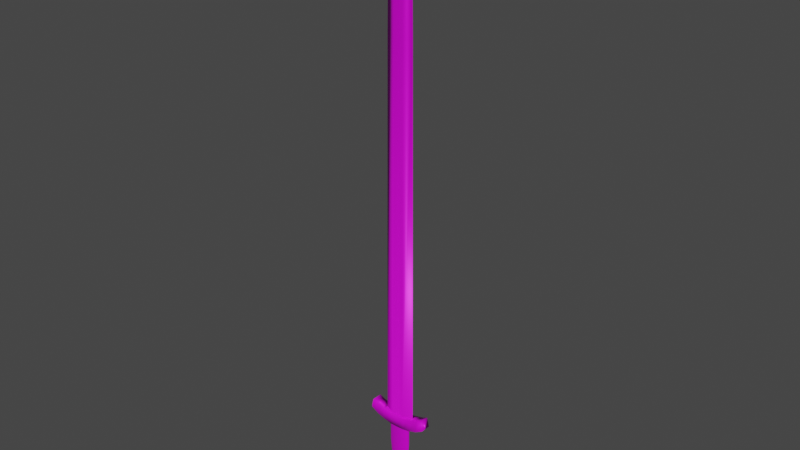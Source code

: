 # Source: weapon_sword_short_anglosaxon.blend  (saved by Blender 2.82.7; exported with 4.5.12 LTS)
import bpy
from mathutils import Matrix  # noqa: F401  (used for matrix-valued properties, if any)

bpy.ops.wm.read_factory_settings(use_empty=True)
scene = bpy.context.scene
scene.name = 'Scene'

# ---- collections
col_collection = bpy.data.collections.new('Collection'); scene.collection.children.link(col_collection)

# ---- images (referenced by path relative to the original .blend; pixels are not part of the script)
import os
ASSET_DIR = os.environ.get("B2B_ASSET_DIR", "")  # directory of the original .blend (textures are referenced by path, not embedded)
HERE = os.path.dirname(os.path.abspath(__file__))  # packed textures are extracted next to this script under _unpacked/

def load_image(name, relpath, width, height, colorspace="sRGB"):
    """Load a texture the original file referenced (path relative to the .blend, or extracted next to this script)."""
    p = next((c for c in (os.path.join(HERE, relpath), os.path.join(ASSET_DIR, relpath)) if relpath and os.path.exists(c)), "")
    if p:
        img = bpy.data.images.load(p, check_existing=True)
        img.name = name
    else:  # same state as the original file: an image datablock whose file is absent (Cycles renders it pink)
        img = bpy.data.images.new(name, width, height)
        img.source = "FILE"
        img.filepath = "//" + (relpath or name)
    img.colorspace_settings.name = colorspace
    return img
img_sword_short_anglosaxon_texture = load_image('sword_short_anglosaxon_texture', 'sword_short_anglosaxon_texture.png', 1024, 1024, 'sRGB')
img_sword_short_anglosaxon_metallic = load_image('sword_short_anglosaxon_metallic', 'sword_short_anglosaxon_metallic.png', 1024, 1024, 'Non-Color')

# ---- materials (node trees are filled in below, after node groups)
mat_material_001 = bpy.data.materials.new('Material.001')
mat_material_001.use_transparent_shadow = False

# ---- material node trees
mat_material_001.use_nodes = True; mat_material_001.node_tree.nodes.clear()
_N = mat_material_001.node_tree.nodes; _L = mat_material_001.node_tree.links
n0 = _N.new('ShaderNodeOutputMaterial'); n0.name = 'Material Output'; n0.location = (300, 300)
n1 = _N.new('ShaderNodeBsdfPrincipled'); n1.name = 'Principled BSDF'; n1.location = (10, 300)
n1.distribution = 'GGX'
n1.subsurface_method = 'BURLEY'
n1.inputs[3].default_value = 1.45
n1.inputs[27].default_value = (0.0, 0.0, 0.0, 1.0)
n1.inputs[28].default_value = 1.0
n2 = _N.new('ShaderNodeTexImage'); n2.name = 'Image Texture'; n2.location = (-280, 270)
n2.image = img_sword_short_anglosaxon_texture
n3 = _N.new('ShaderNodeTexImage'); n3.name = 'Image Texture.001'; n3.location = (-280, 150)
n3.image = img_sword_short_anglosaxon_metallic
_L.new(n1.outputs[0], n0.inputs[0])
_L.new(n2.outputs[0], n1.inputs[0])
_L.new(n3.outputs[0], n1.inputs[1])
n0.is_active_output = True

# ---- world
world_world = bpy.data.worlds.new('World'); scene.world = world_world
world_world.use_nodes = True; world_world.node_tree.nodes.clear()
_N = world_world.node_tree.nodes; _L = world_world.node_tree.links
n0 = _N.new('ShaderNodeOutputWorld'); n0.name = 'World Output'; n0.location = (300, 300)
n1 = _N.new('ShaderNodeBackground'); n1.name = 'Background'; n1.location = (10, 300)
n1.inputs[0].default_value = (0.05088, 0.05088, 0.05088, 1.0)
_L.new(n1.outputs[0], n0.inputs[0])
n0.is_active_output = True
world_world.color = (0.05088, 0.05088, 0.05088)
world_world.use_sun_shadow = False
world_world.sun_shadow_jitter_overblur = 0.0

# ---- meshes
me_cube_006 = bpy.data.meshes.new('Cube.006')
me_cube_006.from_pydata([(0.2568, -0.7631, 107.2), (0.2431, -0.7224, 120.4), (0.1509, -0.4888, 136.3), (0.1049, -0.3118, 138.2), (0.2364, -0.7026, 121.9), (0.1837, -0.5957, 129.1), (-9.523e-06, -0.5957, 129.1), (-7.904e-06, -0.5374, 107.2), (-0.2568, -0.7631, 107.2), (-8.878e-06, -0.5088, 120.4), (-0.2431, -0.7224, 120.4), (-0.151, -0.4888, 136.3), (-0.1049, -0.3118, 138.2), (-8.993e-06, -0.7026, 121.9), (-0.2364, -0.7026, 121.9), (-1.005e-05, -0.4888, 136.3), (-1.02e-05, -0.3118, 138.2), (-0.1837, -0.5957, 129.1), (0.3147, 0.0, 138.2), (0.4529, 0.0, 136.3), (0.7293, 0.0, 120.4), (0.7703, 0.0, 107.2), (0.2568, 0.7631, 107.2), (0.2431, 0.7224, 120.4), (0.1509, 0.4888, 136.3), (0.1049, 0.3118, 138.2), (0.7143, 0.0, 121.9), (0.2364, 0.7026, 121.9), (0.6332, 0.0, 129.1), (0.1837, 0.5957, 129.1), (-9.523e-06, 0.5957, 129.1), (-1.029e-05, 0.0, 139.5), (-0.3148, 0.0, 138.2), (-0.4529, 0.0, 136.3), (-0.7293, 0.0, 120.4), (-0.7703, 0.0, 107.2), (-7.904e-06, 0.5374, 107.2), (-0.2568, 0.7631, 107.2), (-8.878e-06, 0.5088, 120.4), (-0.2431, 0.7224, 120.4), (-0.151, 0.4888, 136.3), (-0.1049, 0.3118, 138.2), (-0.7143, 0.0, 121.9), (-8.993e-06, 0.7026, 121.9), (-0.2364, 0.7026, 121.9), (-1.005e-05, 0.4888, 136.3), (-1.02e-05, 0.3118, 138.2), (-0.6333, 0.0, 129.1), (-0.1837, 0.5957, 129.1), (1.694, -1.462, 12.79), (1.694, 1.462, 12.79), (1.81, -1.462, 10.42), (1.35, -1.462, 12.13), (0.9034, -1.462, 11.61), (1.35, 1.462, 12.13), (1.355, -1.462, 9.234), (0.9034, -1.462, 8.579), (1.355, 1.462, 9.234), (1.81, 1.462, 10.42), (0.9034, 1.462, 8.579), (0.4517, 1.462, 8.179), (0.9034, 1.462, 11.61), (0.4517, 1.462, 11.21), (-8.199e-07, 1.462, 11.12), (0.4517, -1.462, 11.21), (-8.199e-07, -1.462, 11.12), (0.4517, -1.462, 8.179), (-5.961e-07, -1.462, 8.082), (-5.961e-07, 1.462, 8.082), (-0.4517, -1.462, 8.179), (-0.9034, -1.462, 8.579), (-0.4517, 1.462, 8.179), (-0.4517, -1.462, 11.21), (-0.9034, -1.462, 11.61), (-0.4517, 1.462, 11.21), (-0.9034, 1.462, 11.61), (-1.35, 1.462, 12.13), (-0.9034, 1.462, 8.579), (-1.355, 1.462, 9.234), (-1.81, 1.462, 10.42), (-1.355, -1.462, 9.234), (-1.81, -1.462, 10.42), (-1.35, -1.462, 12.13), (-1.694, -1.462, 12.79), (-1.694, 1.462, 12.79), (9.109e-07, -0.4816, -12.41), (-0.08193, 0.4632, -12.42), (-0.9008, -0.5, -11.16), (-0.9008, 0.5, -11.16), (-0.2512, 0.9379, -10.65), (-0.4923, 0.8316, -10.79), (-0.7327, 0.6667, -11.02), (-0.7327, -0.6667, -11.02), (-0.4923, -0.8316, -10.79), (-0.2512, -0.9379, -10.65), (0.9008, -0.5, -11.16), (0.9008, 0.5, -11.16), (7.688e-07, 0.9516, -10.61), (0.2512, 0.9379, -10.65), (0.4923, 0.8316, -10.79), (0.7327, 0.6667, -11.02), (0.7327, -0.6667, -11.02), (0.4923, -0.8316, -10.79), (0.2512, -0.9379, -10.65), (7.735e-07, -0.9516, -10.61), (-1.008, -0.5592, -10.29), (-1.008, 0.5592, -10.29), (-1.035, -0.5592, -9.674), (-0.8269, -0.9797, -10.13), (-0.5617, -1.096, -9.868), (-0.8269, 0.9797, -10.13), (-0.8367, -0.7456, -9.214), (-0.5591, -0.7456, -8.887), (-0.8367, 0.7456, -9.214), (-1.035, 0.5592, -9.674), (-0.5591, 0.7456, -8.887), (-0.2796, 0.7456, -8.698), (-0.5617, 1.096, -9.868), (-0.2838, 1.096, -9.685), (7.188e-07, 1.096, -9.628), (-0.2838, -1.096, -9.685), (7.186e-07, -1.096, -9.628), (-0.2796, -0.7456, -8.698), (0.2796, -0.7456, -8.698), (0.5591, -0.7456, -8.887), (0.2796, 0.7456, -8.698), (0.2838, -1.096, -9.685), (0.5617, -1.096, -9.868), (0.2838, 1.096, -9.685), (0.5617, 1.096, -9.868), (0.8269, 0.9797, -10.13), (0.5591, 0.7456, -8.887), (0.8367, 0.7456, -9.214), (1.035, 0.5592, -9.674), (0.8367, -0.7456, -9.214), (1.035, -0.5592, -9.674), (0.8269, -0.9797, -10.13), (1.008, -0.5592, -10.29), (1.008, 0.5592, -10.29), (7.535e-07, 1.017, -10.02), (7.521e-07, -1.017, -10.02), (-0.2138, 1.008, -10.11), (-0.3146, 1.026, -10.0), (0.2138, -1.008, -10.11), (-0.2138, -1.008, -10.11), (-0.3146, -1.026, -10.0), (0.3146, -1.026, -10.0), (-0.4703, 1.008, -10.24), (-0.5829, 1.026, -10.19), (0.2138, 1.008, -10.11), (0.3146, 1.026, -10.0), (-0.4703, -1.008, -10.24), (-0.5829, -1.026, -10.19), (0.4703, 1.008, -10.24), (0.5829, 1.026, -10.19), (0.5829, -1.026, -10.19), (0.4703, -1.008, -10.24), (0.8382, -0.8511, -10.44), (0.7276, -1.008, -10.46), (0.7276, 1.008, -10.46), (0.8382, 0.8511, -10.44), (-0.7276, 1.008, -10.46), (-0.7276, -1.008, -10.46), (-0.8382, 0.8511, -10.44), (0.9361, -0.5, -10.73), (0.9361, 0.5, -10.73), (-0.9361, 0.5, -10.73), (-0.8382, -0.8511, -10.44), (-0.9361, -0.5, -10.73), (0.3291, 0.6181, -11.92), (0.4965, 1.822e-07, -12.06), (-0.1255, 0.7098, -11.83), (-0.612, -0.1598, -11.06), (8.664e-07, -0.7379, -11.81), (-0.3291, 0.6181, -11.92), (-0.4965, 1.503e-07, -12.06), (0.2213, 0.7043, -11.85), (0.3241, 1.676e-07, -12.57), (0.2148, 0.4034, -12.48), (-0.1255, -0.7098, -11.83), (-0.3291, -0.6181, -11.92), (0.1255, -0.7098, -11.83), (-0.9102, -6.519e-09, -11.24), (-0.9247, 0.6096, -10.95), (-0.8387, 0.6381, -11.13), (-0.1298, 0.9463, -10.62), (-0.372, 0.9082, -10.7), (-0.6085, 0.6976, -10.89), (-0.8387, -0.6381, -11.13), (-0.6085, -0.6976, -10.89), (-0.372, -0.9082, -10.7), (-0.1298, -0.9463, -10.62), (-0.7268, 2.98e-08, -11.14), (-0.4908, -0.5573, -10.94), (-0.2583, -0.8218, -10.79), (7.847e-07, -0.861, -10.74), (7.614e-07, -0.9961, -10.31), (-0.239, -0.9935, -10.34), (-0.4862, -0.9802, -10.47), (-0.7348, -0.9596, -10.69), (-0.7348, 0.9596, -10.69), (-0.4862, 0.9802, -10.47), (-0.239, 0.9935, -10.34), (7.645e-07, 0.9961, -10.31), (0.9102, 4.657e-09, -11.24), (0.9247, 0.6096, -10.95), (0.8387, 0.6381, -11.13), (0.1298, 0.9463, -10.62), (0.372, 0.9082, -10.7), (0.6085, 0.6976, -10.89), (0.8387, -0.6381, -11.13), (0.6085, -0.6976, -10.89), (0.372, -0.9082, -10.7), (0.1298, -0.9463, -10.62), (0.7268, 5.588e-08, -11.14), (0.4908, -0.5573, -10.94), (0.2583, -0.8218, -10.79), (0.239, -0.9935, -10.34), (0.4862, -0.9802, -10.47), (0.7348, -0.9596, -10.69), (0.7348, 0.9596, -10.69), (0.4862, 0.9802, -10.47), (0.239, 0.9935, -10.34), (-1.016, -1.304e-08, -10.38), (-1.036, -0.6817, -10.01), (-0.9377, -0.7576, -10.27), (-0.6991, -1.081, -9.992), (-0.8272, -0.7869, -10.35), (-0.832, -1.054, -9.675), (-0.9634, -0.7137, -9.449), (-0.6985, -0.7456, -9.029), (-0.8385, 1.863e-09, -9.042), (-0.9634, 0.7137, -9.449), (-0.6985, 0.7456, -9.029), (-0.832, 1.054, -9.675), (-0.4194, 0.7456, -8.776), (-0.5592, -2.095e-08, -8.704), (-0.5593, 1.069, -9.377), (-0.4238, 1.095, -9.764), (-0.6991, 1.081, -9.992), (-0.5694, -1.054, -10.1), (-0.1452, 1.095, -9.641), (-0.295, -1.054, -9.914), (-0.2801, 1.069, -9.191), (-0.4238, -1.095, -9.764), (-0.1452, -1.095, -9.641), (-0.2801, -1.069, -9.191), (-0.4194, -0.7456, -8.776), (7.097e-07, -1.069, -9.135), (0.4194, -0.7456, -8.776), (0.2801, -1.069, -9.191), (0.4238, -1.095, -9.764), (0.1452, -1.095, -9.641), (0.295, -1.054, -9.914), (0.1452, 1.095, -9.641), (0.4238, 1.095, -9.764), (0.2801, 1.069, -9.191), (0.6991, 1.081, -9.992), (0.5694, -1.054, -10.1), (0.5593, 1.069, -9.377), (0.6985, 0.7456, -9.029), (0.4194, 0.7456, -8.776), (0.5592, -9.779e-09, -8.704), (0.9634, 0.7137, -9.449), (0.8385, -9.779e-09, -9.042), (0.832, 1.054, -9.675), (0.9634, -0.7137, -9.449), (0.6985, -0.7456, -9.029), (0.832, -1.054, -9.675), (0.9377, -0.7576, -10.27), (0.6991, -1.081, -9.992), (0.8272, -0.7869, -10.35), (1.016, 0.0, -10.38), (1.036, -0.6817, -10.01), (1.036, 0.6817, -10.01), (0.9377, 0.7576, -10.27), (1.052, 2.794e-08, -9.636), (0.5593, -1.069, -9.377), (7.104e-07, 1.069, -9.135), (7.344e-07, -1.053, -9.863), (-1.052, -1.397e-08, -9.636), (-1.036, 0.6817, -10.01), (-0.5593, -1.069, -9.377), (-0.9377, 0.7576, -10.27), (-0.1293, 1.014, -10.04), (0.1293, -1.014, -10.04), (-0.262, 1.016, -10.04), (-0.1293, -1.014, -10.04), (-0.262, -1.016, -10.04), (0.262, -1.016, -10.04), (0.3933, -1.016, -10.11), (-0.5258, 1.016, -10.2), (0.262, 1.016, -10.04), (0.1293, 1.014, -10.04), (-0.5258, -1.016, -10.2), (-0.3933, -1.016, -10.11), (0.3933, 1.016, -10.11), (0.5258, 1.016, -10.2), (-0.3933, 1.016, -10.11), (0.6568, -1.016, -10.32), (0.5258, -1.016, -10.2), (0.784, -0.9884, -10.44), (0.8947, -0.6779, -10.58), (0.784, 0.9884, -10.44), (0.8947, 0.6779, -10.58), (0.6568, 1.016, -10.32), (-0.6568, 1.016, -10.32), (-0.6568, -1.016, -10.32), (-0.8947, 0.6779, -10.58), (-0.784, 0.9884, -10.44), (0.9529, 2.794e-09, -10.71), (-0.784, -0.9884, -10.44), (-0.8947, -0.6779, -10.58), (-0.9529, -7.451e-09, -10.71), (7.344e-07, 1.053, -9.863), (-0.9247, -0.6096, -10.95), (-0.8272, 0.7869, -10.35), (-0.5694, 1.054, -10.1), (0.9247, -0.6096, -10.95), (0.295, 1.054, -9.914), (0.5694, 1.054, -10.1), (-0.295, 1.054, -9.914), (0.8272, 0.7869, -10.35), (0.4206, 0.4776, -11.98), (-0.2213, 0.7043, -11.85), (8.677e-07, 0.7379, -11.81), (-0.2213, -0.7043, -11.85), (-0.6176, -0.0799, -11.07), (-0.4206, 0.4776, -11.98), (-0.4908, 0.5573, -10.94), (7.862e-07, 0.861, -10.74), (-0.2583, 0.8218, -10.79), (0.4908, 0.5573, -10.94), (0.2583, 0.8218, -10.79), (-0.4206, -0.4776, -11.98), (0.2213, -0.7043, -11.85), (0.4206, -0.4776, -11.98), (0.3291, -0.6181, -11.92), (0.1255, 0.7098, -11.83), (9.565e-07, 1.594e-07, -13.04), (0.08194, 0.4632, -12.42), (0.2148, -0.4034, -12.48), (0.2745, -0.3117, -12.52), (0.1444, -0.4596, -12.44), (-0.2745, -0.3117, -12.52), (-0.2745, 0.3117, -12.52), (-0.1444, -0.4596, -12.44), (9.117e-07, 0.4816, -12.41), (-0.1444, 0.4596, -12.44), (0.2745, 0.3117, -12.52), (0.08194, -0.4632, -12.42), (-0.2148, -0.4034, -12.48), (-0.08193, -0.4632, -12.42), (0.1444, 0.4596, -12.44), (-0.3241, 1.468e-07, -12.57), (-0.2148, 0.4034, -12.48), (-0.9498, -2.794e-09, -11.0), (-0.846, -0.9164, -10.77), (-0.8367, 1.49e-08, -11.26), (-0.5794, 1.501e-07, -11.03), (-0.384, 0.7213, -10.87), (-0.1465, 0.8282, -10.76), (-0.1251, -0.9951, -10.32), (-0.354, -0.9943, -10.33), (-0.6078, -0.9754, -10.51), (-0.846, 0.9164, -10.77), (-0.6078, 0.9754, -10.51), (-0.354, 0.9943, -10.33), (-0.1251, 0.9951, -10.32), (0.9498, 4.657e-09, -11.0), (0.846, -0.9164, -10.77), (0.8367, 7.451e-09, -11.26), (0.5794, 1.873e-07, -11.03), (0.384, 0.7213, -10.87), (0.1465, 0.8282, -10.76), (0.1251, -0.9951, -10.32), (0.354, -0.9943, -10.33), (0.6078, -0.9754, -10.51), (0.846, 0.9164, -10.77), (0.6078, 0.9754, -10.51), (0.354, 0.9943, -10.33), (0.1251, 0.9951, -10.32), (-0.9231, -3.306e-08, -10.48), (-1.064, -8.382e-09, -10.06), (-0.9532, -0.9876, -9.863), (-0.6978, -1.067, -9.51), (-0.7075, 1.023, -10.24), (-0.9692, 8.382e-09, -9.297), (-0.6989, -4.948e-09, -8.849), (-0.9532, 0.9876, -9.863), (-0.6978, 1.067, -9.51), (-0.4199, 1.069, -9.269), (-0.4377, 1.047, -10.02), (-0.1405, 1.069, -9.148), (-0.1635, 1.047, -9.891), (-0.4199, -1.069, -9.269), (-0.1405, -1.069, -9.148), (0.1405, -1.069, -9.148), (0.4199, -1.069, -9.269), (0.4377, 1.047, -10.02), (0.1635, 1.047, -9.891), (0.1405, 1.069, -9.148), (0.4199, 1.069, -9.269), (0.6978, 1.067, -9.51), (0.7075, 1.023, -10.24), (0.6989, -3.085e-09, -8.849), (0.9532, 0.9876, -9.863), (0.9692, -5.588e-09, -9.297), (0.9532, -0.9876, -9.863), (0.6978, -1.067, -9.51), (0.9231, -2.328e-08, -10.48), (1.064, -5.588e-09, -10.06), (0.1635, -1.047, -9.891), (0.4377, -1.047, -10.02), (-0.1635, -1.047, -9.891), (-0.7075, -1.023, -10.24), (-0.4377, -1.047, -10.02), (0.7075, -1.023, -10.24), (0.384, -0.7213, -10.87), (0.1465, -0.8282, -10.76), (-0.384, -0.7213, -10.87), (-0.1465, -0.8282, -10.76), (3.009e-07, -0.9094, -3.192), (-1.288e-07, -1.116, 2.806), (0.1029, -0.8919, -3.192), (-0.1029, -0.8919, -3.192), (-0.1262, -1.094, 2.806), (-0.2018, -0.8402, -3.192), (-0.2475, -1.031, 2.806), (-0.2929, -0.7561, -3.192), (-0.3594, -0.9276, 2.806), (-0.3729, -0.643, -3.192), (-0.4574, -0.7889, 2.806), (-0.4384, -0.5052, -3.192), (-0.5379, -0.6198, 2.806), (-0.4872, -0.348, -3.192), (-0.5976, -0.4269, 2.806), (-0.5172, -0.1774, -3.192), (-0.6344, -0.2177, 2.806), (-0.5273, -4.675e-07, -3.192), (-0.6469, 1.576e-07, 2.806), (-0.5172, 0.1774, -3.192), (-0.6344, 0.2177, 2.806), (-0.4872, 0.348, -3.192), (-0.5976, 0.4269, 2.806), (-0.4384, 0.5052, -3.192), (-0.5379, 0.6198, 2.806), (-0.3729, 0.643, -3.192), (-0.4574, 0.7889, 2.806), (-0.2929, 0.7561, -3.192), (-0.3594, 0.9276, 2.806), (-0.2018, 0.8402, -3.192), (-0.2475, 1.031, 2.806), (-0.1029, 0.8919, -3.192), (-0.1262, 1.094, 2.806), (4.727e-07, 0.9094, -3.192), (8.201e-08, 1.116, 2.806), (0.1029, 0.8919, -3.192), (0.1262, 1.094, 2.806), (0.2018, 0.8402, -3.192), (0.2475, 1.031, 2.806), (0.2929, 0.7561, -3.192), (0.3594, 0.9276, 2.806), (0.3729, 0.643, -3.192), (0.4574, 0.7889, 2.806), (0.4384, 0.5052, -3.192), (0.5379, 0.6198, 2.806), (0.4872, 0.348, -3.192), (0.5976, 0.4269, 2.806), (0.5172, 0.1774, -3.192), (0.6344, 0.2177, 2.806), (0.5273, -1.277e-06, -3.192), (0.6469, -8.354e-07, 2.806), (0.5172, -0.1774, -3.192), (0.6344, -0.2177, 2.806), (0.4872, -0.348, -3.192), (0.5976, -0.4269, 2.806), (0.4384, -0.5052, -3.192), (0.5379, -0.6198, 2.806), (0.3729, -0.6431, -3.192), (0.4574, -0.7889, 2.806), (0.2929, -0.7561, -3.192), (0.3594, -0.9276, 2.806), (0.2018, -0.8402, -3.192), (0.2475, -1.031, 2.806), (0.1262, -1.094, 2.806), (0.14, 0.8234, -8.773), (0.0975, 0.8454, -8.803), (7.081e-07, 0.8618, -8.819), (0.4194, 0.4681, -8.708), (0.4159, 0.4793, -8.708), (0.3537, 0.6101, -8.706), (0.2475, 0.7456, -8.688), (0.1914, 0.7967, -8.749), (-0.0975, 0.8454, -8.803), (-0.14, 0.8234, -8.773), (-0.1914, 0.7967, -8.749), (-0.2475, 0.7456, -8.688), (0.4622, 0.3302, -8.708), (0.5005, -6.968e-09, -8.657), (0.4907, 0.1683, -8.69), (0.2796, 0.7151, -8.69), (0.278, 0.7175, -8.69), (-0.278, 0.7175, -8.69), (-0.2796, 0.7151, -8.69), (-0.4194, 0.4681, -8.708), (-0.5005, -1.423e-08, -8.657), (-0.4907, 0.1683, -8.69), (-0.4622, 0.3302, -8.708), (-0.4159, 0.4793, -8.708), (-0.3537, 0.6101, -8.706), (0.4622, -0.3302, -8.708), (0.4907, -0.1683, -8.69), (0.4194, -0.4681, -8.708), (0.2796, -0.7151, -8.69), (0.3537, -0.6101, -8.706), (0.4159, -0.4793, -8.708), (0.278, -0.7175, -8.69), (0.2475, -0.7456, -8.688), (-0.2796, -0.7151, -8.69), (-0.3537, -0.6101, -8.706), (-0.4159, -0.4793, -8.708), (-0.4194, -0.4681, -8.708), (-0.4621, -0.3302, -8.708), (-0.4907, -0.1683, -8.69), (0.1914, -0.7967, -8.749), (0.14, -0.8234, -8.773), (-0.278, -0.7175, -8.69), (-0.2475, -0.7456, -8.688), (-0.1914, -0.7967, -8.749), (-0.14, -0.8234, -8.773), (0.0975, -0.8454, -8.803), (7.106e-07, -0.8618, -8.819), (-0.0975, -0.8454, -8.803), (-0.2042, -0.8504, -8.996), (-0.1041, -0.9028, -8.996), (-0.5379, -0.6198, 8.513), (-0.4574, -0.7889, 8.513), (0.1041, -0.9028, -8.996), (7.247e-07, -0.9204, -8.996), (0.1262, -1.094, 8.513), (0.2475, -1.031, 8.513), (0.3594, -0.9276, 8.513), (0.4574, -0.7889, 8.513), (0.5379, -0.6198, 8.513), (-0.3594, -0.9276, 8.513), (0.5976, -0.4269, 8.513), (-0.2475, -1.031, 8.513), (0.6344, -0.2177, 8.513), (0.6469, -8.354e-07, 8.513), (0.6344, 0.2177, 8.513), (0.5976, 0.4269, 8.513), (0.5379, 0.6198, 8.513), (0.4574, 0.7889, 8.513), (0.3594, 0.9276, 8.513), (0.2475, 1.031, 8.513), (-0.1262, -1.094, 8.513), (0.1262, 1.094, 8.513), (-5.498e-07, -1.116, 8.513), (-3.39e-07, 1.116, 8.513), (-0.1262, 1.094, 8.513), (-0.2475, 1.031, 8.513), (-0.3594, 0.9276, 8.513), (-0.4574, 0.7889, 8.513), (-0.5379, 0.6198, 8.513), (-0.5976, 0.4269, 8.513), (-0.6344, 0.2177, 8.513), (-0.6469, 1.576e-07, 8.513), (-0.6344, -0.2177, 8.513), (-0.5976, -0.4269, 8.513), (0.4517, 0.6802, 11.21), (0.3032, 0.9009, 11.18), (0.9089, 0.0, 11.62), (0.9034, 0.008143, 11.61), (0.4517, -0.6802, 11.21), (0.3032, -0.9009, 11.18), (-8.199e-07, 0.6346, 11.12), (-0.4517, -0.6802, 11.21), (-0.3032, -0.9009, 11.18), (-0.9089, 0.0, 11.62), (-0.9034, -0.008142, 11.61), (-0.9034, 0.008142, 11.61), (-0.4517, 0.6802, 11.21), (-0.3032, 0.9009, 11.18), (0.9034, -0.008143, 11.61), (-8.199e-07, -0.6346, 11.12), (-0.2965, -0.7653, -8.996), (-0.3774, -0.6509, -8.996), (-0.4438, -0.5114, -8.996), (-0.4931, -0.3522, -8.996), (-0.5234, -0.1796, -8.996), (-0.5337, -4.632e-07, -8.996), (-0.5234, 0.1796, -8.996), (-0.4931, 0.3522, -8.996), (-0.4438, 0.5114, -8.996), (-0.3774, 0.6509, -8.996), (-0.2965, 0.7653, -8.996), (-0.2042, 0.8504, -8.996), (-0.1041, 0.9028, -8.996), (8.986e-07, 0.9204, -8.996), (0.1041, 0.9028, -8.996), (0.2042, 0.8504, -8.996), (0.2965, 0.7653, -8.996), (0.3774, 0.6509, -8.996), (0.4438, 0.5114, -8.996), (0.4931, 0.3522, -8.996), (0.5234, 0.1796, -8.996), (0.5337, -1.283e-06, -8.996), (0.5234, -0.1796, -8.996), (0.4931, -0.3522, -8.996), (0.4438, -0.5114, -8.996), (0.3774, -0.6509, -8.996), (0.2965, -0.7653, -8.996), (0.2042, -0.8504, -8.996)], [(327, 172)], [(20, 26, 4, 1), (21, 20, 1, 0), (7, 585, 575, 0), (1, 9, 7, 0), (9, 1, 13), (10, 8, 7, 9), (9, 13, 10), (34, 35, 8, 10), (34, 10, 14, 42), (34, 42, 44, 39), (35, 34, 39, 37), (36, 576, 583, 37), (39, 38, 36, 37), (38, 39, 43), (23, 22, 36, 38), (38, 43, 23), (20, 21, 22, 23), (26, 20, 23, 27), (27, 29, 28, 26), (27, 43, 30, 29), (43, 27, 23), (44, 48, 30, 43), (43, 39, 44), (42, 47, 48, 44), (14, 17, 47, 42), (14, 13, 6, 17), (13, 14, 10), (4, 5, 6, 13), (13, 1, 4), (28, 5, 4, 26), (28, 19, 2, 5), (29, 24, 19, 28), (46, 25, 24, 45), (25, 46, 31), (30, 45, 24, 29), (40, 45, 30, 48), (46, 45, 40, 41), (41, 31, 46), (32, 41, 40, 33), (41, 32, 31), (47, 33, 40, 48), (11, 33, 47, 17), (32, 33, 11, 12), (12, 31, 32), (16, 12, 11, 15), (12, 16, 31), (6, 15, 11, 17), (2, 15, 6, 5), (16, 15, 2, 3), (3, 31, 16), (19, 18, 3, 2), (19, 24, 25, 18), (18, 25, 31), (3, 18, 31), (50, 54, 52, 49), (49, 51, 58, 50), (52, 55, 51, 49), (53, 56, 55, 52), (54, 61, 573, 572, 584, 53, 52), (57, 58, 51, 55), (59, 57, 55, 56), (50, 58, 57, 54), (54, 57, 59, 61), (61, 59, 60, 62), (456, 454, 560, 559), (61, 62, 570, 573), (62, 60, 68, 63), (62, 63, 576, 571, 570), (64, 66, 56, 53), (65, 67, 66, 64), (428, 426, 556, 547), (430, 428, 547, 545), (65, 72, 69, 67), (72, 73, 70, 69), (482, 480, 543, 542), (75, 581, 582, 74), (74, 582, 583, 576, 63), (74, 63, 68, 71), (75, 74, 71, 77), (76, 75, 77, 78), (76, 82, 73, 580, 579, 581, 75), (77, 70, 80, 78), (84, 76, 78, 79), (78, 80, 81, 79), (82, 83, 81, 80), (73, 82, 80, 70), (84, 83, 82, 76), (83, 84, 79, 81), (333, 373, 169, 176), (420, 193, 334, 180), (374, 333, 176, 338), (359, 329, 328, 175), (216, 419, 181, 335), (373, 332, 323, 169), (193, 359, 175, 334), (215, 418, 337, 336), (331, 361, 171, 324), (86, 347, 339), (87, 315, 356, 182), (315, 168, 313, 356), (356, 313, 166, 183), (182, 356, 183, 88), (92, 199, 357, 188), (162, 311, 357, 199), (167, 312, 357, 311), (168, 315, 357, 312), (87, 188, 357, 315), (88, 184, 358, 182), (184, 91, 192, 358), (358, 192, 92, 188), (182, 358, 188, 87), (91, 187, 359, 192), (90, 329, 359, 187), (353, 178, 339), (348, 86, 339), (347, 340, 339), (346, 351, 339), (178, 349, 339), (360, 331, 324, 174), (352, 346, 339), (340, 353, 339), (343, 350, 339), (93, 189, 359, 193), (92, 192, 359, 189), (90, 186, 360, 329), (89, 331, 360, 186), (85, 352, 339), (344, 354, 339), (341, 343, 339), (342, 341, 339), (89, 185, 361, 331), (97, 330, 361, 185), (345, 355, 339), (177, 342, 339), (355, 348, 339), (349, 177, 339), (104, 196, 362, 191), (196, 140, 287, 362), (362, 287, 144, 197), (191, 362, 197, 94), (94, 197, 363, 190), (144, 288, 363, 197), (145, 295, 363, 288), (151, 198, 363, 295), (93, 190, 363, 198), (93, 198, 364, 189), (151, 294, 364, 198), (152, 307, 364, 294), (162, 199, 364, 307), (92, 189, 364, 199), (88, 183, 365, 184), (166, 308, 365, 183), (163, 309, 365, 308), (161, 200, 365, 309), (91, 184, 365, 200), (91, 200, 366, 187), (161, 306, 366, 200), (148, 291, 366, 306), (147, 201, 366, 291), (90, 187, 366, 201), (90, 201, 367, 186), (147, 298, 367, 201), (142, 286, 367, 298), (141, 202, 367, 286), (89, 186, 367, 202), (89, 202, 368, 185), (202, 141, 284, 368), (368, 284, 139, 203), (185, 368, 203, 97), (95, 204, 369, 318), (204, 96, 205, 369), (369, 205, 165, 310), (318, 369, 310, 164), (101, 210, 370, 219), (95, 318, 370, 210), (164, 302, 370, 318), (157, 301, 370, 302), (158, 219, 370, 301), (96, 204, 371, 206), (204, 95, 210, 371), (371, 210, 101, 214), (206, 371, 214, 100), (100, 214, 372, 209), (101, 211, 372, 214), (102, 215, 372, 211), (351, 344, 339), (354, 345, 339), (332, 372, 170, 323), (421, 194, 326, 179), (194, 420, 180, 326), (350, 85, 339), (326, 180, 351, 346), (181, 173, 85, 350), (334, 175, 354, 344), (99, 209, 372, 332), (99, 332, 373, 208), (338, 176, 353, 340), (170, 336, 342, 177), (325, 338, 340, 347), (323, 170, 177, 349), (98, 208, 373, 333), (98, 333, 374, 207), (174, 324, 348, 355), (336, 337, 341, 342), (171, 325, 347, 86), (169, 323, 349, 178), (97, 207, 374, 330), (104, 213, 375, 196), (213, 103, 217, 375), (375, 217, 143, 285), (196, 375, 285, 140), (103, 212, 376, 217), (102, 218, 376, 212), (156, 290, 376, 218), (146, 289, 376, 290), (143, 217, 376, 289), (102, 211, 377, 218), (101, 219, 377, 211), (158, 299, 377, 219), (155, 300, 377, 299), (156, 218, 377, 300), (96, 206, 378, 205), (100, 220, 378, 206), (159, 303, 378, 220), (160, 304, 378, 303), (165, 205, 378, 304), (100, 209, 379, 220), (99, 221, 379, 209), (153, 297, 379, 221), (154, 305, 379, 297), (159, 220, 379, 305), (99, 208, 380, 221), (98, 222, 380, 208), (149, 292, 380, 222), (150, 296, 380, 292), (153, 221, 380, 296), (98, 207, 381, 222), (207, 97, 203, 381), (381, 203, 139, 293), (222, 381, 293, 149), (106, 283, 382, 223), (110, 316, 382, 283), (163, 308, 382, 316), (166, 313, 382, 308), (168, 312, 382, 313), (167, 227, 382, 312), (108, 225, 382, 227), (105, 223, 382, 225), (105, 224, 383, 223), (224, 107, 280, 383), (383, 280, 114, 281), (223, 383, 281, 106), (108, 228, 384, 225), (228, 111, 229, 384), (384, 229, 107, 224), (225, 384, 224, 105), (109, 282, 385, 226), (282, 112, 230, 385), (385, 230, 111, 228), (226, 385, 228, 108), (110, 239, 386, 316), (117, 317, 386, 239), (148, 306, 386, 317), (161, 309, 386, 306), (163, 316, 386, 309), (113, 232, 387, 231), (232, 114, 280, 387), (387, 280, 107, 229), (231, 387, 229, 111), (115, 233, 388, 236), (233, 113, 231, 388), (388, 231, 111, 230), (236, 388, 230, 112), (106, 281, 389, 283), (281, 114, 232, 389), (389, 232, 113, 234), (283, 389, 234, 110), (110, 234, 390, 239), (234, 113, 233, 390), (390, 233, 115, 237), (239, 390, 237, 117), (117, 237, 391, 238), (237, 115, 235, 391), (391, 235, 116, 243), (238, 391, 243, 118), (116, 235, 505, 509, 510, 504), (235, 115, 236, 506, 507, 508, 505), (117, 238, 392, 317), (118, 321, 392, 238), (142, 298, 392, 321), (147, 291, 392, 298), (148, 317, 392, 291), (118, 243, 393, 241), (243, 116, 497, 496, 495, 393), (393, 495, 494, 488, 278), (241, 393, 278, 119), (118, 241, 394, 321), (119, 314, 394, 241), (139, 284, 394, 314), (141, 286, 394, 284), (142, 321, 394, 286), (120, 246, 395, 244), (246, 122, 247, 395), (395, 247, 112, 282), (244, 395, 282, 109), (121, 248, 396, 245), (248, 532, 533, 530, 396), (396, 530, 529, 528, 122, 246), (245, 396, 246, 120), (121, 252, 397, 248), (252, 126, 250, 397), (397, 250, 123, 518, 525, 526), (248, 397, 526, 531, 532), (126, 251, 398, 250), (251, 127, 277, 398), (398, 277, 124, 249), (250, 398, 249, 123), (125, 501, 491, 490, 489, 261), (261, 489, 498, 500, 499, 262, 131), (129, 320, 399, 255), (154, 297, 399, 320), (153, 296, 399, 297), (150, 319, 399, 296), (128, 255, 399, 319), (128, 319, 400, 254), (150, 292, 400, 319), (149, 293, 400, 292), (139, 314, 400, 293), (119, 254, 400, 314), (128, 254, 401, 256), (254, 119, 278, 401), (401, 278, 488, 487, 486), (256, 401, 486, 493, 492, 125), (129, 255, 402, 259), (255, 128, 256, 402), (402, 256, 125, 261), (259, 402, 261, 131), (130, 257, 403, 265), (257, 129, 259, 403), (403, 259, 131, 260), (265, 403, 260, 132), (130, 322, 404, 257), (160, 303, 404, 322), (159, 305, 404, 303), (154, 320, 404, 305), (129, 257, 404, 320), (131, 262, 405, 260), (262, 124, 267, 405), (405, 267, 134, 264), (260, 405, 264, 132), (138, 275, 406, 274), (275, 130, 265, 406), (406, 265, 132, 263), (274, 406, 263, 133), (132, 264, 407, 263), (264, 134, 266, 407), (407, 266, 135, 276), (263, 407, 276, 133), (136, 269, 408, 268), (269, 137, 273, 408), (408, 273, 135, 266), (268, 408, 266, 134), (127, 270, 409, 277), (270, 136, 268, 409), (409, 268, 134, 267), (277, 409, 267, 124), (138, 272, 410, 275), (137, 269, 410, 272), (136, 271, 410, 269), (157, 302, 410, 271), (164, 310, 410, 302), (165, 304, 410, 310), (160, 322, 410, 304), (130, 275, 410, 322), (137, 272, 411, 273), (272, 138, 274, 411), (411, 274, 133, 276), (273, 411, 276, 135), (140, 285, 412, 279), (143, 289, 412, 285), (146, 253, 412, 289), (126, 252, 412, 253), (121, 279, 412, 252), (146, 290, 413, 253), (156, 300, 413, 290), (155, 258, 413, 300), (127, 251, 413, 258), (126, 253, 413, 251), (145, 288, 414, 242), (144, 287, 414, 288), (140, 279, 414, 287), (121, 245, 414, 279), (120, 242, 414, 245), (167, 311, 415, 227), (162, 307, 415, 311), (152, 240, 415, 307), (109, 226, 415, 240), (108, 227, 415, 226), (152, 294, 416, 240), (151, 295, 416, 294), (145, 242, 416, 295), (120, 244, 416, 242), (109, 240, 416, 244), (155, 299, 417, 258), (158, 301, 417, 299), (157, 271, 417, 301), (136, 270, 417, 271), (127, 258, 417, 270), (328, 174, 355, 345), (180, 334, 344, 351), (176, 169, 178, 353), (337, 335, 343, 341), (102, 212, 418, 215), (103, 216, 418, 212), (173, 179, 352, 85), (335, 181, 350, 343), (324, 171, 86, 348), (175, 328, 345, 354), (103, 213, 419, 216), (104, 195, 419, 213), (179, 326, 346, 352), (372, 215, 336, 170), (195, 421, 179, 173), (330, 374, 338, 325), (94, 190, 420, 194), (93, 193, 420, 190), (361, 330, 325, 171), (418, 216, 335, 337), (329, 360, 174, 328), (419, 195, 173, 181), (104, 191, 421, 195), (94, 194, 421, 191), (422, 423, 426, 425), (424, 485, 423, 422), (425, 426, 428, 427), (427, 428, 430, 429), (429, 430, 432, 431), (431, 432, 434, 433), (433, 434, 436, 435), (435, 436, 438, 437), (437, 438, 440, 439), (439, 440, 442, 441), (441, 442, 444, 443), (443, 444, 446, 445), (445, 446, 448, 447), (447, 448, 450, 449), (449, 450, 452, 451), (451, 452, 454, 453), (453, 454, 456, 455), (455, 456, 458, 457), (457, 458, 460, 459), (459, 460, 462, 461), (461, 462, 464, 463), (463, 464, 466, 465), (465, 466, 468, 467), (467, 468, 470, 469), (469, 470, 472, 471), (471, 472, 474, 473), (473, 474, 476, 475), (475, 476, 478, 477), (477, 478, 480, 479), (479, 480, 482, 481), (481, 482, 484, 483), (483, 484, 485, 424), (528, 527, 519, 122), (492, 502, 501, 125), (519, 520, 521, 522, 247, 122), (504, 503, 497, 116), (522, 523, 524, 506, 236, 112, 247), (513, 516, 515, 514, 123, 249), (514, 517, 518, 123), (499, 512, 511, 513, 249, 124, 262), (69, 70, 77, 71), (59, 56, 66, 60), (575, 574, 584, 572, 21, 0), (571, 576, 36, 22), (572, 573, 570, 571, 22, 21), (584, 574, 64, 53), (574, 575, 585, 65, 64), (577, 580, 73, 72), (579, 580, 577, 578, 8, 35), (583, 582, 581, 579, 35, 37), (585, 578, 577, 72, 65), (578, 585, 7, 8), (454, 452, 561, 560), (480, 478, 544, 543), (426, 423, 558, 556), (452, 450, 562, 561), (478, 476, 546, 544), (450, 448, 563, 562), (476, 474, 548, 546), (448, 446, 564, 563), (474, 472, 549, 548), (446, 444, 565, 564), (472, 470, 550, 549), (444, 442, 566, 565), (470, 468, 551, 550), (442, 440, 567, 566), (468, 466, 552, 551), (440, 438, 568, 567), (466, 464, 553, 552), (438, 436, 569, 568), (464, 462, 554, 553), (485, 484, 541, 540), (436, 434, 536, 569), (462, 460, 555, 554), (484, 482, 542, 541), (434, 432, 537, 536), (460, 458, 557, 555), (432, 430, 545, 537), (458, 456, 559, 557), (423, 485, 540, 558), (447, 449, 596, 595), (461, 463, 603, 602), (475, 477, 610, 609), (435, 437, 590, 589), (424, 422, 539, 538), (449, 451, 597, 596), (463, 465, 604, 603), (422, 425, 535, 539), (477, 479, 611, 610), (437, 439, 591, 590), (451, 453, 598, 597), (465, 467, 605, 604), (425, 427, 534, 535), (479, 481, 612, 611), (439, 441, 592, 591), (453, 455, 599, 598), (467, 469, 606, 605), (427, 429, 586, 534), (481, 483, 613, 612), (441, 443, 593, 592), (455, 457, 600, 599), (469, 471, 607, 606), (429, 431, 587, 586), (483, 424, 538, 613), (443, 445, 594, 593), (457, 459, 601, 600), (471, 473, 608, 607), (431, 433, 588, 587), (445, 447, 595, 594), (459, 461, 602, 601), (473, 475, 609, 608), (433, 435, 589, 588), (67, 69, 71, 68), (67, 68, 60, 66)])
me_cube_006.polygons.foreach_set('use_smooth', [True] * 546)
_uv = me_cube_006.uv_layers.new(name='UVMap')
_uv.uv.foreach_set('vector', [0.1735, 0.149, 0.174, 0.1368, 0.2243, 0.1368, 0.225, 0.149, 0.1716, 0.2519, 0.1735, 0.149, 0.225, 0.149, 0.226, 0.2519, 0.144, 0.7038, 0.1408, 0.0003885, 0.1618, 0.0003382, 0.1618, 0.7033, 0.1611, 0.8002, 0.1443, 0.8006, 0.144, 0.7038, 0.1618, 0.7033, 0.1443, 0.8006, 0.1611, 0.8002, 0.1468, 0.8115, 0.2928, 0.8514, 0.2911, 0.7484, 0.3101, 0.7484, 0.3108, 0.8514, 0.3108, 0.8514, 0.3005, 0.8636, 0.2928, 0.8514, 0.09548, 0.8015, 0.09248, 0.7047, 0.1319, 0.703, 0.1328, 0.7999, 0.09548, 0.8015, 0.1328, 0.7999, 0.133, 0.8114, 0.09642, 0.8129, 0.2372, 0.149, 0.2376, 0.1368, 0.2864, 0.1369, 0.2873, 0.149, 0.2355, 0.252, 0.2372, 0.149, 0.2873, 0.149, 0.2884, 0.252, 0.06272, 0.7245, 0.05959, 0.0, 0.08002, 0.000903, 0.08002, 0.7248, 0.07938, 0.8245, 0.063, 0.8241, 0.06272, 0.7245, 0.08002, 0.7248, 0.063, 0.8241, 0.07938, 0.8245, 0.06499, 0.8363, 0.315, 0.8515, 0.3133, 0.7485, 0.3309, 0.7485, 0.3317, 0.8515, 0.3317, 0.8515, 0.3207, 0.8637, 0.315, 0.8515, 0.01517, 0.8234, 0.0122, 0.7237, 0.0499, 0.725, 0.05087, 0.8246, 0.01611, 0.8352, 0.01517, 0.8234, 0.05087, 0.8246, 0.05113, 0.8364, 0.05113, 0.8364, 0.05346, 0.8904, 0.02117, 0.8894, 0.01611, 0.8352, 0.05113, 0.8364, 0.06499, 0.8363, 0.06423, 0.8903, 0.05346, 0.8904, 0.06499, 0.8363, 0.05113, 0.8364, 0.05087, 0.8246, 0.07886, 0.8362, 0.07501, 0.8902, 0.06423, 0.8903, 0.06499, 0.8363, 0.06499, 0.8363, 0.07938, 0.8245, 0.07886, 0.8362, 0.2376, 0.1368, 0.2397, 0.08085, 0.282, 0.08086, 0.2864, 0.1369, 0.133, 0.8114, 0.1351, 0.8643, 0.1015, 0.8656, 0.09642, 0.8129, 0.133, 0.8114, 0.1468, 0.8115, 0.1458, 0.8644, 0.1351, 0.8643, 0.1468, 0.8115, 0.133, 0.8114, 0.1328, 0.7999, 0.1605, 0.8116, 0.1564, 0.8645, 0.1458, 0.8644, 0.1468, 0.8115, 0.1468, 0.8115, 0.1611, 0.8002, 0.1605, 0.8116, 0.1767, 0.0808, 0.2206, 0.08082, 0.2243, 0.1368, 0.174, 0.1368, 0.1767, 0.0808, 0.1822, 0.02483, 0.2163, 0.02484, 0.2206, 0.08082, 0.05346, 0.8904, 0.05462, 0.9444, 0.03206, 0.9435, 0.02117, 0.8894, 0.0618, 0.9587, 0.05565, 0.9587, 0.05462, 0.9444, 0.06348, 0.9443, 0.05565, 0.9587, 0.0618, 0.9587, 0.05875, 0.9675, 0.06423, 0.8903, 0.06348, 0.9443, 0.05462, 0.9444, 0.05346, 0.8904, 0.07233, 0.9443, 0.06348, 0.9443, 0.06423, 0.8903, 0.07501, 0.8902, 0.0618, 0.9587, 0.06348, 0.9443, 0.07233, 0.9443, 0.06795, 0.9587, 0.06795, 0.9587, 0.05875, 0.9675, 0.0618, 0.9587, 0.2466, 0.009658, 0.2682, 0.009664, 0.2771, 0.02487, 0.2438, 0.02486, 0.2682, 0.009664, 0.2466, 0.009658, 0.2528, 0.0, 0.2397, 0.08085, 0.2438, 0.02486, 0.2771, 0.02487, 0.282, 0.08086, 0.136, 0.9172, 0.1123, 0.9183, 0.1015, 0.8656, 0.1351, 0.8643, 0.1204, 0.9327, 0.1123, 0.9183, 0.136, 0.9172, 0.1365, 0.932, 0.1365, 0.932, 0.1388, 0.9419, 0.1204, 0.9327, 0.1426, 0.932, 0.1365, 0.932, 0.136, 0.9172, 0.1447, 0.9173, 0.1365, 0.932, 0.1426, 0.932, 0.1388, 0.9419, 0.1458, 0.8644, 0.1447, 0.9173, 0.136, 0.9172, 0.1351, 0.8643, 0.1535, 0.9173, 0.1447, 0.9173, 0.1458, 0.8644, 0.1564, 0.8645, 0.1426, 0.932, 0.1447, 0.9173, 0.1535, 0.9173, 0.1487, 0.9321, 0.1487, 0.9321, 0.1388, 0.9419, 0.1426, 0.932, 0.1822, 0.02483, 0.1862, 0.009634, 0.2084, 0.009642, 0.2163, 0.02484, 0.03206, 0.9435, 0.05462, 0.9444, 0.05565, 0.9587, 0.04024, 0.9582, 0.04024, 0.9582, 0.05565, 0.9587, 0.05875, 0.9675, 0.2084, 0.009642, 0.1862, 0.009634, 0.195, 0.0, 0.5896, 0.8563, 0.5507, 0.8554, 0.5507, 0.8339, 0.5896, 0.8348, 0.6007, 0.5888, 0.5852, 0.6071, 0.4319, 0.6055, 0.4474, 0.5872, 0.6913, 0.9152, 0.6834, 0.894, 0.7132, 0.9028, 0.7132, 0.9201, 0.6638, 0.9113, 0.6552, 0.8891, 0.6834, 0.894, 0.6913, 0.9152, 0.5507, 0.8554, 0.5198, 0.8543, 0.5198, 0.8436, 0.5202, 0.8435, 0.5198, 0.8434, 0.5198, 0.8327, 0.5507, 0.8339, 0.4383, 0.6149, 0.4319, 0.6055, 0.5852, 0.6071, 0.5916, 0.6165, 0.4474, 0.6202, 0.4383, 0.6149, 0.5916, 0.6165, 0.6007, 0.6218, 0.4971, 0.9678, 0.4961, 0.9499, 0.5257, 0.941, 0.5189, 0.9628, 0.5189, 0.9628, 0.5257, 0.941, 0.5538, 0.936, 0.5464, 0.9589, 0.5464, 0.9589, 0.5538, 0.936, 0.5813, 0.933, 0.5739, 0.9559, 0.902, 0.7426, 0.9092, 0.7426, 0.9092, 0.7856, 0.902, 0.7857, 0.5198, 0.8543, 0.4961, 0.8531, 0.4961, 0.8474, 0.5198, 0.8436, 0.5739, 0.9559, 0.5813, 0.933, 0.6081, 0.9323, 0.6006, 0.9551, 0.5318, 0.0629, 0.5093, 0.06293, 0.5093, 0.05648, 0.5244, 0.05853, 0.5318, 0.0568, 0.6363, 0.9083, 0.6277, 0.8861, 0.6552, 0.8891, 0.6638, 0.9113, 0.6097, 0.9075, 0.6011, 0.8853, 0.6277, 0.8861, 0.6363, 0.9083, 0.9309, 0.7388, 0.9388, 0.7387, 0.9388, 0.7805, 0.9309, 0.7806, 0.9231, 0.739, 0.9309, 0.7388, 0.9309, 0.7806, 0.9231, 0.7808, 0.6097, 0.9075, 0.5837, 0.9081, 0.575, 0.886, 0.6011, 0.8853, 0.5837, 0.9081, 0.5585, 0.911, 0.5499, 0.8888, 0.575, 0.886, 0.7923, 0.5549, 0.8023, 0.555, 0.8023, 0.5994, 0.7923, 0.5994, 0.4483, 0.06292, 0.4483, 0.05158, 0.4824, 0.05684, 0.4824, 0.06294, 0.4824, 0.06294, 0.4824, 0.05684, 0.4912, 0.05856, 0.5093, 0.05648, 0.5093, 0.06293, 0.6269, 0.9559, 0.6006, 0.9551, 0.6081, 0.9323, 0.6343, 0.933, 0.6525, 0.9589, 0.6269, 0.9559, 0.6343, 0.933, 0.6599, 0.936, 0.6774, 0.9628, 0.6525, 0.9589, 0.6599, 0.936, 0.6848, 0.941, 0.4117, 0.06288, 0.4117, 0.04009, 0.4483, 0.04012, 0.4483, 0.05146, 0.4478, 0.05152, 0.4483, 0.05158, 0.4483, 0.06292, 0.6083, 0.6669, 0.4527, 0.6654, 0.4439, 0.6602, 0.6083, 0.6602, 0.696, 0.9678, 0.6774, 0.9628, 0.6848, 0.941, 0.7086, 0.9499, 0.6083, 0.6602, 0.4439, 0.6602, 0.4352, 0.651, 0.5995, 0.651, 0.5339, 0.9147, 0.5157, 0.9195, 0.5023, 0.9021, 0.5254, 0.8935, 0.5585, 0.911, 0.5339, 0.9147, 0.5254, 0.8935, 0.5499, 0.8888, 0.3775, 0.06283, 0.3775, 0.04004, 0.4117, 0.04009, 0.4117, 0.06288, 0.4377, 0.6325, 0.602, 0.6325, 0.5995, 0.651, 0.4352, 0.651, 0.829, 0.06005, 0.8373, 0.06242, 0.834, 0.08711, 0.8269, 0.08508, 0.6342, 0.1752, 0.6425, 0.1754, 0.6425, 0.1916, 0.6354, 0.1914, 0.8224, 0.05946, 0.829, 0.06005, 0.8269, 0.08508, 0.8212, 0.08457, 0.6226, 0.2396, 0.655, 0.2379, 0.6577, 0.2503, 0.6299, 0.2517, 0.5954, 0.1743, 0.6017, 0.1739, 0.6076, 0.1903, 0.6021, 0.1906, 0.8373, 0.06242, 0.845, 0.06489, 0.8407, 0.08923, 0.834, 0.08711, 0.9553, 0.02212, 0.9843, 0.02317, 0.9801, 0.03121, 0.9553, 0.03032, 0.7296, 0.1956, 0.7409, 0.195, 0.7421, 0.2032, 0.7324, 0.2038, 0.7987, 0.06035, 0.8052, 0.05963, 0.8065, 0.08472, 0.8009, 0.08534, 0.4622, 0.4141, 0.4669, 0.4136, 0.4709, 0.4308, 0.8301, 0.1404, 0.8406, 0.1346, 0.8462, 0.1549, 0.8328, 0.1575, 0.8406, 0.1346, 0.8546, 0.1361, 0.8627, 0.1522, 0.8462, 0.1549, 0.5742, 0.03935, 0.5899, 0.04479, 0.5774, 0.06501, 0.5631, 0.06551, 0.561, 0.0354, 0.5742, 0.03935, 0.5631, 0.06551, 0.5538, 0.05732, 0.9048, 0.05424, 0.9048, 0.05683, 0.8984, 0.05649, 0.899, 0.05398, 0.9159, 0.9355, 0.9194, 0.9348, 0.9246, 0.9443, 0.9174, 0.9424, 0.8667, 0.123, 0.8609, 0.1293, 0.8468, 0.1238, 0.8649, 0.1191, 0.8546, 0.1361, 0.8406, 0.1346, 0.8468, 0.1238, 0.8609, 0.1293, 0.8301, 0.1404, 0.8301, 0.1363, 0.8468, 0.1238, 0.8406, 0.1346, 0.6025, 0.05671, 0.6039, 0.04998, 0.6139, 0.07792, 0.6096, 0.0789, 0.6039, 0.04998, 0.6092, 0.04825, 0.6198, 0.07747, 0.6139, 0.07792, 0.8043, 0.8937, 0.8118, 0.8929, 0.8118, 0.9134, 0.8049, 0.9134, 0.9553, 0.03897, 0.9597, 0.03895, 0.9597, 0.04401, 0.9561, 0.04291, 0.6092, 0.04825, 0.6154, 0.04634, 0.6279, 0.07659, 0.6198, 0.07747, 0.6198, 0.03961, 0.6244, 0.05101, 0.6279, 0.07659, 0.6154, 0.04634, 0.4755, 0.4143, 0.4802, 0.4156, 0.4709, 0.4308, 0.4586, 0.4145, 0.4622, 0.4141, 0.4709, 0.4308, 0.4669, 0.4136, 0.4719, 0.414, 0.4709, 0.4308, 0.8619, 0.03349, 0.8594, 0.03287, 0.8834, 0.0301, 0.4802, 0.4156, 0.4845, 0.417, 0.4709, 0.4308, 0.6659, 0.2369, 0.6735, 0.2358, 0.6735, 0.2485, 0.667, 0.2494, 0.8652, 0.03369, 0.8619, 0.03349, 0.8834, 0.0301, 0.4719, 0.414, 0.4755, 0.4143, 0.4709, 0.4308, 0.878, 0.03425, 0.8744, 0.03412, 0.8834, 0.0301, 0.4595, 0.9498, 0.451, 0.9597, 0.4087, 0.9576, 0.4422, 0.9491, 0.4482, 0.9698, 0.408, 0.9698, 0.4087, 0.9576, 0.451, 0.9597, 0.6198, 0.03961, 0.6253, 0.0354, 0.6279, 0.04286, 0.6244, 0.05101, 0.7981, 0.05652, 0.7987, 0.06035, 0.7922, 0.06286, 0.7912, 0.05795, 0.8694, 0.03405, 0.8652, 0.03369, 0.8834, 0.0301, 0.9514, 0.04802, 0.9676, 0.0486, 0.9713, 0.05232, 0.8834, 0.03399, 0.878, 0.03425, 0.8834, 0.0301, 0.8395, 0.1186, 0.8458, 0.1183, 0.8333, 0.1228, 0.7981, 0.05652, 0.8052, 0.05576, 0.8052, 0.05963, 0.7987, 0.06035, 0.8127, 0.05542, 0.8135, 0.05886, 0.8052, 0.05963, 0.8052, 0.05576, 0.9159, 0.01382, 0.922, 0.01345, 0.9066, 0.018, 0.822, 0.1192, 0.8395, 0.1186, 0.8333, 0.1228, 0.455, 0.4159, 0.4586, 0.4145, 0.4709, 0.4308, 0.9567, 0.03058, 0.9712, 0.0312, 0.9765, 0.035, 0.8745, 0.9388, 0.8733, 0.93, 0.8806, 0.9304, 0.8822, 0.9392, 0.8733, 0.93, 0.8723, 0.9209, 0.8799, 0.9216, 0.8806, 0.9304, 0.8806, 0.9304, 0.8799, 0.9216, 0.8851, 0.9238, 0.8873, 0.9311, 0.8822, 0.9392, 0.8806, 0.9304, 0.8873, 0.9311, 0.8894, 0.9401, 0.8894, 0.9401, 0.8873, 0.9311, 0.8939, 0.9307, 0.8969, 0.9416, 0.8851, 0.9238, 0.8876, 0.9218, 0.8939, 0.9307, 0.8873, 0.9311, 0.8905, 0.9207, 0.8954, 0.924, 0.8939, 0.9307, 0.8876, 0.9218, 0.9003, 0.9281, 0.9022, 0.9352, 0.8939, 0.9307, 0.8954, 0.924, 0.905, 0.9437, 0.8969, 0.9416, 0.8939, 0.9307, 0.9022, 0.9352, 0.905, 0.9437, 0.9022, 0.9352, 0.9094, 0.9367, 0.9136, 0.9452, 0.9003, 0.9281, 0.9034, 0.9272, 0.9094, 0.9367, 0.9022, 0.9352, 0.9066, 0.9269, 0.9113, 0.9309, 0.9094, 0.9367, 0.9034, 0.9272, 0.9159, 0.9355, 0.9174, 0.9424, 0.9094, 0.9367, 0.9113, 0.9309, 0.8162, 0.8931, 0.8221, 0.8963, 0.8221, 0.9114, 0.8139, 0.9071, 0.5538, 0.05732, 0.5631, 0.06551, 0.5652, 0.08249, 0.5518, 0.0644, 0.5774, 0.06501, 0.5812, 0.07571, 0.5652, 0.08249, 0.5631, 0.06551, 0.5844, 0.0862, 0.5808, 0.0925, 0.5652, 0.08249, 0.5812, 0.07571, 0.7697, 0.05211, 0.7695, 0.05774, 0.7633, 0.05975, 0.7665, 0.05187, 0.7721, 0.0668, 0.766, 0.06959, 0.7633, 0.05975, 0.7695, 0.05774, 0.7721, 0.0668, 0.7695, 0.05774, 0.7769, 0.05348, 0.7792, 0.06354, 0.7697, 0.05211, 0.7739, 0.04872, 0.7769, 0.05348, 0.7695, 0.05774, 0.7782, 0.04575, 0.7817, 0.04612, 0.7769, 0.05348, 0.7739, 0.04872, 0.785, 0.04688, 0.7841, 0.05235, 0.7769, 0.05348, 0.7817, 0.04612, 0.7848, 0.06054, 0.7792, 0.06354, 0.7769, 0.05348, 0.7841, 0.05235, 0.7848, 0.06054, 0.7841, 0.05235, 0.7918, 0.04891, 0.7912, 0.05795, 0.785, 0.04688, 0.7895, 0.04386, 0.7918, 0.04891, 0.7841, 0.05235, 0.7942, 0.04133, 0.7973, 0.04224, 0.7918, 0.04891, 0.7895, 0.04386, 0.8002, 0.04381, 0.7986, 0.04924, 0.7918, 0.04891, 0.7973, 0.04224, 0.7981, 0.05652, 0.7912, 0.05795, 0.7918, 0.04891, 0.7986, 0.04924, 0.7981, 0.05652, 0.7986, 0.04924, 0.8053, 0.04874, 0.8052, 0.05576, 0.7986, 0.04924, 0.8002, 0.04381, 0.8051, 0.04217, 0.8053, 0.04874, 0.8053, 0.04874, 0.8051, 0.04217, 0.8127, 0.04163, 0.8126, 0.04843, 0.8052, 0.05576, 0.8053, 0.04874, 0.8126, 0.04843, 0.8127, 0.05542, 0.7959, 0.288, 0.8027, 0.2693, 0.8159, 0.2728, 0.8053, 0.2951, 0.8706, 0.9789, 0.8446, 0.9764, 0.8383, 0.9691, 0.8696, 0.9709, 0.8696, 0.9709, 0.8383, 0.9691, 0.8438, 0.9618, 0.8697, 0.9612, 0.8053, 0.2951, 0.8159, 0.2728, 0.8315, 0.2779, 0.8195, 0.295, 0.447, 0.8391, 0.4444, 0.8289, 0.4635, 0.8304, 0.4667, 0.8409, 0.7959, 0.288, 0.8053, 0.2951, 0.8073, 0.3101, 0.7938, 0.2943, 0.8195, 0.295, 0.8233, 0.3045, 0.8073, 0.3101, 0.8053, 0.2951, 0.8264, 0.3139, 0.8226, 0.3195, 0.8073, 0.3101, 0.8233, 0.3045, 0.8311, 0.934, 0.8318, 0.9409, 0.826, 0.9427, 0.828, 0.9332, 0.7909, 0.9329, 0.7982, 0.9169, 0.8022, 0.9177, 0.7923, 0.9379, 0.4059, 0.8231, 0.436, 0.8234, 0.4444, 0.8289, 0.4058, 0.8295, 0.4058, 0.8295, 0.4444, 0.8289, 0.447, 0.8391, 0.4068, 0.8402, 0.7923, 0.9379, 0.8022, 0.9177, 0.8093, 0.9185, 0.7986, 0.9395, 0.7986, 0.9395, 0.8093, 0.9185, 0.8185, 0.9196, 0.8061, 0.9413, 0.447, 0.8391, 0.4499, 0.8512, 0.4077, 0.8543, 0.4068, 0.8402, 0.4586, 0.862, 0.4414, 0.8616, 0.4077, 0.8543, 0.4499, 0.8512, 0.8594, 0.03287, 0.8582, 0.03201, 0.8834, 0.0301, 0.8977, 0.01444, 0.9159, 0.01382, 0.9066, 0.018, 0.9635, 0.004624, 0.9894, 0.00574, 0.9835, 0.01378, 0.9613, 0.01282, 0.6188, 0.174, 0.6255, 0.1744, 0.6279, 0.1908, 0.6222, 0.1904, 0.6255, 0.1744, 0.6342, 0.1752, 0.6354, 0.1914, 0.6279, 0.1908, 0.8744, 0.03412, 0.8694, 0.03405, 0.8834, 0.0301, 0.6279, 0.1908, 0.6354, 0.1914, 0.6329, 0.199, 0.628, 0.1986, 0.6076, 0.1903, 0.6145, 0.1902, 0.6193, 0.1982, 0.6147, 0.1983, 0.9553, 0.03032, 0.9801, 0.03121, 0.9806, 0.03523, 0.9644, 0.03465, 0.8111, 0.9465, 0.8061, 0.9413, 0.8185, 0.9196, 0.8147, 0.9381, 0.8111, 0.9465, 0.8147, 0.9381, 0.8185, 0.9443, 0.8172, 0.9499, 0.8212, 0.08457, 0.8269, 0.08508, 0.8242, 0.09984, 0.8205, 0.0995, 0.7057, 0.2047, 0.7324, 0.2038, 0.7304, 0.2081, 0.7129, 0.2086, 0.8136, 0.08407, 0.8212, 0.08457, 0.8205, 0.0995, 0.8155, 0.09917, 0.9613, 0.01282, 0.9835, 0.01378, 0.9842, 0.01783, 0.9697, 0.01721, 0.8276, 0.05623, 0.8349, 0.05752, 0.8373, 0.06242, 0.829, 0.06005, 0.8276, 0.05623, 0.829, 0.06005, 0.8224, 0.05946, 0.8204, 0.05561, 0.7954, 0.0875, 0.8009, 0.08534, 0.8072, 0.1, 0.8036, 0.1014, 0.7324, 0.2038, 0.7421, 0.2032, 0.7367, 0.2077, 0.7304, 0.2081, 0.8065, 0.08472, 0.8136, 0.08407, 0.8155, 0.09917, 0.8109, 0.0996, 0.834, 0.08711, 0.8407, 0.08923, 0.8332, 0.1025, 0.8288, 0.1012, 0.8127, 0.05542, 0.8204, 0.05561, 0.8224, 0.05946, 0.8135, 0.05886, 0.8745, 0.9388, 0.867, 0.939, 0.866, 0.9302, 0.8733, 0.93, 0.867, 0.939, 0.8601, 0.9396, 0.8594, 0.9306, 0.866, 0.9302, 0.866, 0.9302, 0.8594, 0.9306, 0.8602, 0.9234, 0.8648, 0.9214, 0.8733, 0.93, 0.866, 0.9302, 0.8648, 0.9214, 0.8723, 0.9209, 0.8601, 0.9396, 0.8536, 0.9408, 0.8527, 0.93, 0.8594, 0.9306, 0.8477, 0.9427, 0.8455, 0.9342, 0.8527, 0.93, 0.8536, 0.9408, 0.8455, 0.9272, 0.8496, 0.9233, 0.8527, 0.93, 0.8455, 0.9342, 0.8538, 0.9201, 0.8571, 0.9212, 0.8527, 0.93, 0.8496, 0.9233, 0.8602, 0.9234, 0.8594, 0.9306, 0.8527, 0.93, 0.8571, 0.9212, 0.4586, 0.862, 0.4499, 0.8512, 0.4691, 0.8536, 0.4698, 0.8648, 0.447, 0.8391, 0.4667, 0.8409, 0.4691, 0.8536, 0.4499, 0.8512, 0.8311, 0.934, 0.8348, 0.9296, 0.8386, 0.9355, 0.8318, 0.9409, 0.8386, 0.9258, 0.8421, 0.9262, 0.8386, 0.9355, 0.8348, 0.9296, 0.8455, 0.9272, 0.8455, 0.9342, 0.8386, 0.9355, 0.8421, 0.9262, 0.8694, 0.07009, 0.8645, 0.06861, 0.8626, 0.05876, 0.87, 0.06457, 0.8581, 0.06594, 0.8557, 0.05688, 0.8626, 0.05876, 0.8645, 0.06861, 0.855, 0.05126, 0.8586, 0.05095, 0.8626, 0.05876, 0.8557, 0.05688, 0.8282, 0.952, 0.8357, 0.9567, 0.8244, 0.9631, 0.8225, 0.9521, 0.8438, 0.9618, 0.8383, 0.9691, 0.8244, 0.9631, 0.8357, 0.9567, 0.8997, 0.01739, 0.9048, 0.01819, 0.9048, 0.02173, 0.8973, 0.0207, 0.8426, 0.05996, 0.8411, 0.05178, 0.8483, 0.05277, 0.8506, 0.06283, 0.8402, 0.04633, 0.8434, 0.04551, 0.8483, 0.05277, 0.8411, 0.05178, 0.8466, 0.04506, 0.851, 0.04795, 0.8483, 0.05277, 0.8434, 0.04551, 0.855, 0.05126, 0.8557, 0.05688, 0.8483, 0.05277, 0.851, 0.04795, 0.8426, 0.05996, 0.8349, 0.05752, 0.8334, 0.04849, 0.8411, 0.05178, 0.8276, 0.05623, 0.8266, 0.04896, 0.8334, 0.04849, 0.8349, 0.05752, 0.8252, 0.04356, 0.8281, 0.04193, 0.8334, 0.04849, 0.8266, 0.04896, 0.8311, 0.04096, 0.8357, 0.0434, 0.8334, 0.04849, 0.8281, 0.04193, 0.8402, 0.04633, 0.8411, 0.05178, 0.8334, 0.04849, 0.8357, 0.0434, 0.8276, 0.05623, 0.8204, 0.05561, 0.8199, 0.0486, 0.8266, 0.04896, 0.8204, 0.05561, 0.8127, 0.05542, 0.8126, 0.04843, 0.8199, 0.0486, 0.8199, 0.0486, 0.8126, 0.04843, 0.8127, 0.04163, 0.8203, 0.04202, 0.8266, 0.04896, 0.8199, 0.0486, 0.8203, 0.04202, 0.8252, 0.04356, 0.9234, 0.29, 0.9308, 0.2859, 0.9487, 0.3008, 0.9328, 0.3013, 0.9428, 0.2815, 0.9487, 0.2848, 0.9487, 0.3008, 0.9308, 0.2859, 0.5844, 0.0862, 0.5812, 0.07571, 0.6025, 0.04973, 0.5909, 0.08555, 0.5774, 0.06501, 0.5899, 0.04479, 0.6025, 0.04973, 0.5812, 0.07571, 0.8546, 0.1361, 0.8609, 0.1293, 0.8765, 0.1504, 0.8627, 0.1522, 0.8667, 0.123, 0.8731, 0.1243, 0.8765, 0.1504, 0.8609, 0.1293, 0.8114, 0.8929, 0.8071, 0.8845, 0.8139, 0.8585, 0.8139, 0.8856, 0.8043, 0.8775, 0.8078, 0.8585, 0.8139, 0.8585, 0.8071, 0.8845, 0.7593, 0.9725, 0.7504, 0.9633, 0.7882, 0.9631, 0.7909, 0.9738, 0.7504, 0.9633, 0.7555, 0.9517, 0.7862, 0.9488, 0.7882, 0.9631, 0.8013, 0.8691, 0.8037, 0.8834, 0.7719, 0.8841, 0.763, 0.8732, 0.7983, 0.8585, 0.8013, 0.8691, 0.763, 0.8732, 0.7675, 0.8633, 0.9212, 0.9249, 0.9195, 0.9111, 0.9278, 0.9165, 0.9306, 0.9267, 0.9195, 0.9111, 0.9222, 0.8929, 0.9306, 0.9001, 0.9278, 0.9165, 0.7341, 0.9592, 0.747, 0.9445, 0.7555, 0.9517, 0.7504, 0.9633, 0.7494, 0.9722, 0.7341, 0.9592, 0.7504, 0.9633, 0.7593, 0.9725, 0.9037, 0.9175, 0.9027, 0.9016, 0.9111, 0.9059, 0.9122, 0.9214, 0.9027, 0.9016, 0.9053, 0.8823, 0.9137, 0.8869, 0.9111, 0.9059, 0.9111, 0.9059, 0.9137, 0.8869, 0.9222, 0.8929, 0.9195, 0.9111, 0.9122, 0.9214, 0.9111, 0.9059, 0.9195, 0.9111, 0.9212, 0.9249, 0.5981, 0.09745, 0.6025, 0.1061, 0.5905, 0.09888, 0.5909, 0.08555, 0.7791, 0.03801, 0.7788, 0.04348, 0.7709, 0.04696, 0.7711, 0.04101, 0.7782, 0.04575, 0.7739, 0.04872, 0.7709, 0.04696, 0.7788, 0.04348, 0.7697, 0.05211, 0.7665, 0.05187, 0.7709, 0.04696, 0.7739, 0.04872, 0.5844, 0.0862, 0.5909, 0.08555, 0.5905, 0.09888, 0.5808, 0.0925, 0.7606, 0.9004, 0.7634, 0.8923, 0.8043, 0.8949, 0.8034, 0.9036, 0.7634, 0.8923, 0.7719, 0.8841, 0.8037, 0.8834, 0.8043, 0.8949, 0.786, 0.9373, 0.7862, 0.9488, 0.7555, 0.9517, 0.747, 0.9445, 0.7872, 0.9286, 0.786, 0.9373, 0.747, 0.9445, 0.7464, 0.9366, 0.7573, 0.9117, 0.7591, 0.9068, 0.8019, 0.9102, 0.8001, 0.9153, 0.7591, 0.9068, 0.7606, 0.9004, 0.8034, 0.9036, 0.8019, 0.9102, 0.7889, 0.922, 0.7872, 0.9286, 0.7464, 0.9366, 0.7482, 0.9302, 0.7909, 0.9169, 0.7889, 0.922, 0.7482, 0.9302, 0.7501, 0.9253, 0.7675, 0.8633, 0.763, 0.8732, 0.7452, 0.8793, 0.7552, 0.8648, 0.763, 0.8732, 0.7719, 0.8841, 0.7634, 0.8923, 0.7452, 0.8793, 0.7452, 0.8793, 0.7634, 0.8923, 0.7606, 0.9004, 0.7403, 0.886, 0.7552, 0.8648, 0.7452, 0.8793, 0.7403, 0.886, 0.7415, 0.8703, 0.7644, 0.0449, 0.7639, 0.03401, 0.7718, 0.03011, 0.7711, 0.04101, 0.7403, 0.886, 0.7606, 0.9004, 0.7591, 0.9068, 0.7381, 0.8917, 0.7381, 0.8917, 0.7591, 0.9068, 0.7573, 0.9117, 0.7361, 0.8963, 0.7711, 0.04101, 0.7718, 0.03011, 0.78, 0.02698, 0.7791, 0.03801, 0.7791, 0.03801, 0.78, 0.02698, 0.7883, 0.02445, 0.7873, 0.03556, 0.7361, 0.8963, 0.7573, 0.9117, 0.7553, 0.9156, 0.7341, 0.9001, 0.7883, 0.02445, 0.7919, 0.01513, 0.8002, 0.01326, 0.7966, 0.02259, 0.7873, 0.03556, 0.7883, 0.02445, 0.7966, 0.02259, 0.7956, 0.03369, 0.9099, 0.01975, 0.9048, 0.0194, 0.9113, 0.01739, 0.9112, 0.01748, 0.9104, 0.01859, 0.9107, 0.01953, 0.7553, 0.9156, 0.7573, 0.9117, 0.8001, 0.9153, 0.7993, 0.9169, 0.7895, 0.9164, 0.7798, 0.9164, 0.7712, 0.9169, 0.7791, 0.03801, 0.7873, 0.03556, 0.7867, 0.0416, 0.7788, 0.04348, 0.7956, 0.03369, 0.7951, 0.03915, 0.7867, 0.0416, 0.7873, 0.03556, 0.7942, 0.04133, 0.7895, 0.04386, 0.7867, 0.0416, 0.7951, 0.03915, 0.785, 0.04688, 0.7817, 0.04612, 0.7867, 0.0416, 0.7895, 0.04386, 0.7782, 0.04575, 0.7788, 0.04348, 0.7867, 0.0416, 0.7817, 0.04612, 0.7956, 0.03369, 0.7966, 0.02259, 0.8048, 0.02152, 0.8038, 0.03261, 0.7966, 0.02259, 0.8002, 0.01326, 0.8021, 0.01302, 0.8049, 0.01407, 0.8076, 0.01444, 0.8048, 0.02152, 0.8048, 0.02152, 0.8076, 0.01444, 0.8098, 0.01496, 0.8154, 0.01517, 0.8131, 0.02115, 0.8038, 0.03261, 0.8048, 0.02152, 0.8131, 0.02115, 0.8123, 0.03222, 0.7956, 0.03369, 0.8038, 0.03261, 0.8029, 0.0386, 0.7951, 0.03915, 0.8123, 0.03222, 0.8125, 0.03782, 0.8029, 0.0386, 0.8038, 0.03261, 0.8127, 0.04163, 0.8051, 0.04217, 0.8029, 0.0386, 0.8125, 0.03782, 0.8002, 0.04381, 0.7973, 0.04224, 0.8029, 0.0386, 0.8051, 0.04217, 0.7942, 0.04133, 0.7951, 0.03915, 0.8029, 0.0386, 0.7973, 0.04224, 0.8871, 0.9114, 0.886, 0.8954, 0.8943, 0.898, 0.8955, 0.9141, 0.886, 0.8954, 0.8885, 0.876, 0.8969, 0.8786, 0.8943, 0.898, 0.8943, 0.898, 0.8969, 0.8786, 0.9053, 0.8823, 0.9027, 0.9016, 0.8955, 0.9141, 0.8943, 0.898, 0.9027, 0.9016, 0.9037, 0.9175, 0.8704, 0.9093, 0.8695, 0.8933, 0.8777, 0.8939, 0.8789, 0.9099, 0.8695, 0.8933, 0.8712, 0.8809, 0.877, 0.8803, 0.8797, 0.8791, 0.8777, 0.8939, 0.8777, 0.8939, 0.8797, 0.8791, 0.8829, 0.8781, 0.8866, 0.8756, 0.8885, 0.876, 0.886, 0.8954, 0.8789, 0.9099, 0.8777, 0.8939, 0.886, 0.8954, 0.8871, 0.9114, 0.8704, 0.9093, 0.862, 0.9096, 0.8614, 0.8936, 0.8695, 0.8933, 0.862, 0.9096, 0.854, 0.9109, 0.8533, 0.8948, 0.8614, 0.8936, 0.8614, 0.8936, 0.8533, 0.8948, 0.8559, 0.8754, 0.8578, 0.8751, 0.8606, 0.8777, 0.8633, 0.8788, 0.8695, 0.8933, 0.8614, 0.8936, 0.8633, 0.8788, 0.8656, 0.8801, 0.8712, 0.8809, 0.854, 0.9109, 0.8461, 0.9132, 0.8454, 0.8972, 0.8533, 0.8948, 0.8461, 0.9132, 0.8383, 0.9164, 0.8375, 0.9005, 0.8454, 0.8972, 0.8454, 0.8972, 0.8375, 0.9005, 0.8401, 0.8811, 0.848, 0.8778, 0.8533, 0.8948, 0.8454, 0.8972, 0.848, 0.8778, 0.8559, 0.8754, 0.8124, 0.2103, 0.8142, 0.2102, 0.8205, 0.2126, 0.8283, 0.2144, 0.829, 0.2145, 0.8124, 0.2154, 0.8124, 0.2154, 0.829, 0.2145, 0.8372, 0.2157, 0.8469, 0.2163, 0.8569, 0.2161, 0.8569, 0.2184, 0.8125, 0.2209, 0.845, 0.03735, 0.8457, 0.04281, 0.8381, 0.04109, 0.8371, 0.03507, 0.8466, 0.04506, 0.8434, 0.04551, 0.8381, 0.04109, 0.8457, 0.04281, 0.8402, 0.04633, 0.8357, 0.0434, 0.8381, 0.04109, 0.8434, 0.04551, 0.8311, 0.04096, 0.8298, 0.0388, 0.8381, 0.04109, 0.8357, 0.0434, 0.8289, 0.03335, 0.8371, 0.03507, 0.8381, 0.04109, 0.8298, 0.0388, 0.8289, 0.03335, 0.8298, 0.0388, 0.8221, 0.03841, 0.8208, 0.03244, 0.8311, 0.04096, 0.8281, 0.04193, 0.8221, 0.03841, 0.8298, 0.0388, 0.8252, 0.04356, 0.8203, 0.04202, 0.8221, 0.03841, 0.8281, 0.04193, 0.8127, 0.04163, 0.8125, 0.03782, 0.8221, 0.03841, 0.8203, 0.04202, 0.8123, 0.03222, 0.8208, 0.03244, 0.8221, 0.03841, 0.8125, 0.03782, 0.8289, 0.03335, 0.8208, 0.03244, 0.8213, 0.02136, 0.8295, 0.02226, 0.8208, 0.03244, 0.8123, 0.03222, 0.8131, 0.02115, 0.8213, 0.02136, 0.8213, 0.02136, 0.8131, 0.02115, 0.8154, 0.01517, 0.8213, 0.01485, 0.824, 0.01428, 0.8295, 0.02226, 0.8213, 0.02136, 0.824, 0.01428, 0.8273, 0.01384, 0.8312, 0.01273, 0.833, 0.01294, 0.845, 0.03735, 0.8371, 0.03507, 0.8376, 0.02396, 0.8456, 0.02633, 0.8371, 0.03507, 0.8289, 0.03335, 0.8295, 0.02226, 0.8376, 0.02396, 0.8376, 0.02396, 0.8295, 0.02226, 0.833, 0.01294, 0.8412, 0.01464, 0.8456, 0.02633, 0.8376, 0.02396, 0.8412, 0.01464, 0.8493, 0.01708, 0.8615, 0.04393, 0.8531, 0.04019, 0.8537, 0.02929, 0.8615, 0.03304, 0.8531, 0.04019, 0.845, 0.03735, 0.8456, 0.02633, 0.8537, 0.02929, 0.8537, 0.02929, 0.8456, 0.02633, 0.8493, 0.01708, 0.8573, 0.02024, 0.7939, 0.239, 0.7931, 0.233, 0.8125, 0.2268, 0.8125, 0.2332, 0.8615, 0.04393, 0.8631, 0.0499, 0.8539, 0.04613, 0.8531, 0.04019, 0.8282, 0.952, 0.8225, 0.9521, 0.823, 0.9452, 0.832, 0.9488, 0.855, 0.05126, 0.851, 0.04795, 0.8539, 0.04613, 0.8586, 0.05095, 0.8466, 0.04506, 0.8457, 0.04281, 0.8539, 0.04613, 0.851, 0.04795, 0.845, 0.03735, 0.8531, 0.04019, 0.8539, 0.04613, 0.8457, 0.04281, 0.8125, 0.2209, 0.8569, 0.2184, 0.8569, 0.2244, 0.8125, 0.2268, 0.7075, 0.3086, 0.6632, 0.307, 0.6632, 0.3024, 0.7075, 0.3041, 0.7075, 0.3041, 0.6632, 0.3024, 0.6632, 0.2975, 0.7075, 0.299, 0.8125, 0.2268, 0.8569, 0.2244, 0.8569, 0.2309, 0.8125, 0.2332, 0.9156, 0.257, 0.9071, 0.2562, 0.8941, 0.2385, 0.908, 0.2446, 0.87, 0.04825, 0.8615, 0.04393, 0.8615, 0.03304, 0.8691, 0.03765, 0.7978, 0.2449, 0.7939, 0.239, 0.8125, 0.2332, 0.8144, 0.2399, 0.908, 0.2446, 0.8941, 0.2385, 0.9077, 0.2198, 0.9141, 0.2296, 0.8125, 0.2332, 0.8569, 0.2309, 0.8569, 0.238, 0.8144, 0.2399, 0.7116, 0.07633, 0.7488, 0.08944, 0.7414, 0.09996, 0.7056, 0.08804, 0.7056, 0.08804, 0.7414, 0.09996, 0.7293, 0.1095, 0.7002, 0.104, 0.9077, 0.2198, 0.9448, 0.2123, 0.9429, 0.2273, 0.9141, 0.2296, 0.7526, 0.1352, 0.7368, 0.1398, 0.7521, 0.1217, 0.7606, 0.1136, 0.7368, 0.1398, 0.7243, 0.1393, 0.7326, 0.1264, 0.7521, 0.1217, 0.7521, 0.1217, 0.7326, 0.1264, 0.7293, 0.1095, 0.7414, 0.09996, 0.7606, 0.1136, 0.7521, 0.1217, 0.7414, 0.09996, 0.7488, 0.08944, 0.8383, 0.9164, 0.8307, 0.92, 0.8298, 0.9045, 0.8375, 0.9005, 0.8307, 0.92, 0.8248, 0.9232, 0.8225, 0.9095, 0.8298, 0.9045, 0.7665, 0.1063, 0.7606, 0.1136, 0.7488, 0.08944, 0.7543, 0.08112, 0.7716, 0.1005, 0.7665, 0.1063, 0.7543, 0.08112, 0.7594, 0.07486, 0.9234, 0.3125, 0.9329, 0.3013, 0.9458, 0.3018, 0.9305, 0.3168, 0.8139, 0.8739, 0.8165, 0.8669, 0.8225, 0.8931, 0.8174, 0.893, 0.8219, 0.8585, 0.8225, 0.8659, 0.8225, 0.8931, 0.8165, 0.8669, 0.8264, 0.3139, 0.8233, 0.3045, 0.8439, 0.2826, 0.8327, 0.3136, 0.8195, 0.295, 0.8315, 0.2779, 0.8439, 0.2826, 0.8233, 0.3045, 0.8438, 0.9618, 0.8357, 0.9567, 0.8706, 0.9532, 0.8697, 0.9612, 0.8282, 0.952, 0.832, 0.9488, 0.8706, 0.9532, 0.8357, 0.9567, 0.9452, 0.3213, 0.9305, 0.3168, 0.9458, 0.3018, 0.9458, 0.3179, 0.7243, 0.1393, 0.6942, 0.1398, 0.6959, 0.1244, 0.7326, 0.1264, 0.9448, 0.2601, 0.9156, 0.257, 0.908, 0.2446, 0.9431, 0.2461, 0.9431, 0.2461, 0.908, 0.2446, 0.9141, 0.2296, 0.9429, 0.2273, 0.7326, 0.1264, 0.6959, 0.1244, 0.7002, 0.104, 0.7293, 0.1095, 0.8723, 0.9209, 0.8648, 0.9214, 0.8621, 0.917, 0.8715, 0.9163, 0.8602, 0.9234, 0.8571, 0.9212, 0.8621, 0.917, 0.8648, 0.9214, 0.8538, 0.9201, 0.8544, 0.9176, 0.8621, 0.917, 0.8571, 0.9212, 0.854, 0.9109, 0.862, 0.9096, 0.8621, 0.917, 0.8544, 0.9176, 0.8704, 0.9093, 0.8715, 0.9163, 0.8621, 0.917, 0.862, 0.9096, 0.8538, 0.9201, 0.8496, 0.9233, 0.8464, 0.9207, 0.8544, 0.9176, 0.8455, 0.9272, 0.8421, 0.9262, 0.8464, 0.9207, 0.8496, 0.9233, 0.8386, 0.9258, 0.8389, 0.9232, 0.8464, 0.9207, 0.8421, 0.9262, 0.8383, 0.9164, 0.8461, 0.9132, 0.8464, 0.9207, 0.8389, 0.9232, 0.854, 0.9109, 0.8544, 0.9176, 0.8464, 0.9207, 0.8461, 0.9132, 0.8905, 0.9207, 0.8876, 0.9218, 0.8812, 0.9173, 0.8888, 0.9182, 0.8851, 0.9238, 0.8799, 0.9216, 0.8812, 0.9173, 0.8876, 0.9218, 0.8723, 0.9209, 0.8715, 0.9163, 0.8812, 0.9173, 0.8799, 0.9216, 0.8704, 0.9093, 0.8789, 0.9099, 0.8812, 0.9173, 0.8715, 0.9163, 0.8871, 0.9114, 0.8888, 0.9182, 0.8812, 0.9173, 0.8789, 0.9099, 0.8667, 0.123, 0.8649, 0.1191, 0.8765, 0.117, 0.8731, 0.1243, 0.9159, 0.9355, 0.9113, 0.9309, 0.914, 0.9286, 0.9194, 0.9348, 0.9066, 0.9269, 0.9052, 0.9243, 0.914, 0.9286, 0.9113, 0.9309, 0.9037, 0.9175, 0.9122, 0.9214, 0.914, 0.9286, 0.9052, 0.9243, 0.9212, 0.9249, 0.924, 0.9294, 0.914, 0.9286, 0.9122, 0.9214, 0.9066, 0.9269, 0.9034, 0.9272, 0.8974, 0.9215, 0.9052, 0.9243, 0.9003, 0.9281, 0.8954, 0.924, 0.8974, 0.9215, 0.9034, 0.9272, 0.8905, 0.9207, 0.8888, 0.9182, 0.8974, 0.9215, 0.8954, 0.924, 0.8871, 0.9114, 0.8955, 0.9141, 0.8974, 0.9215, 0.8888, 0.9182, 0.9037, 0.9175, 0.9052, 0.9243, 0.8974, 0.9215, 0.8955, 0.9141, 0.8386, 0.9258, 0.8348, 0.9296, 0.8315, 0.9272, 0.8389, 0.9232, 0.8311, 0.934, 0.828, 0.9332, 0.8315, 0.9272, 0.8348, 0.9296, 0.8264, 0.3139, 0.8327, 0.3136, 0.832, 0.3257, 0.8226, 0.3195, 0.84, 0.324, 0.8439, 0.3322, 0.832, 0.3257, 0.8327, 0.3136, 0.8383, 0.9164, 0.8389, 0.9232, 0.8315, 0.9272, 0.8307, 0.92, 0.6577, 0.2503, 0.667, 0.2494, 0.6603, 0.2562, 0.6542, 0.2568, 0.6354, 0.1914, 0.6425, 0.1916, 0.6375, 0.1991, 0.6329, 0.199, 0.8269, 0.08508, 0.834, 0.08711, 0.8288, 0.1012, 0.8242, 0.09984, 0.7421, 0.2032, 0.7492, 0.2026, 0.7414, 0.2073, 0.7367, 0.2077, 0.4586, 0.862, 0.4639, 0.8733, 0.4517, 0.8713, 0.4414, 0.8616, 0.4662, 0.8844, 0.4583, 0.8829, 0.4517, 0.8713, 0.4639, 0.8733, 0.6145, 0.1902, 0.6222, 0.1904, 0.6243, 0.1984, 0.6193, 0.1982, 0.6021, 0.1906, 0.6076, 0.1903, 0.6147, 0.1983, 0.6112, 0.1985, 0.8009, 0.08534, 0.8065, 0.08472, 0.8109, 0.0996, 0.8072, 0.1, 0.6299, 0.2517, 0.6577, 0.2503, 0.6542, 0.2568, 0.6361, 0.2577, 0.4662, 0.8844, 0.467, 0.8954, 0.459, 0.8931, 0.4583, 0.8829, 0.4675, 0.9071, 0.4612, 0.9063, 0.459, 0.8931, 0.467, 0.8954, 0.6222, 0.1904, 0.6279, 0.1908, 0.628, 0.1986, 0.6243, 0.1984, 0.6984, 0.1967, 0.7296, 0.1956, 0.7324, 0.2038, 0.7057, 0.2047, 0.6098, 0.1738, 0.6188, 0.174, 0.6222, 0.1904, 0.6145, 0.1902, 0.8135, 0.05886, 0.8224, 0.05946, 0.8212, 0.08457, 0.8136, 0.08407, 0.4666, 0.9292, 0.4646, 0.9396, 0.4523, 0.9398, 0.4587, 0.929, 0.4595, 0.9498, 0.4422, 0.9491, 0.4523, 0.9398, 0.4646, 0.9396, 0.8052, 0.05963, 0.8135, 0.05886, 0.8136, 0.08407, 0.8065, 0.08472, 0.7409, 0.195, 0.7492, 0.1943, 0.7492, 0.2026, 0.7421, 0.2032, 0.655, 0.2379, 0.6659, 0.2369, 0.667, 0.2494, 0.6577, 0.2503, 0.6017, 0.1739, 0.6098, 0.1738, 0.6145, 0.1902, 0.6076, 0.1903, 0.4675, 0.9071, 0.4672, 0.9186, 0.4592, 0.9192, 0.4612, 0.9063, 0.4666, 0.9292, 0.4587, 0.929, 0.4592, 0.9192, 0.4672, 0.9186, 0.9438, 0.6953, 0.9464, 0.7387, 0.9388, 0.7387, 0.9376, 0.6953, 0.9496, 0.6954, 0.9535, 0.7388, 0.9464, 0.7387, 0.9438, 0.6953, 0.9376, 0.6953, 0.9388, 0.7387, 0.9309, 0.7388, 0.9312, 0.6954, 0.9312, 0.6954, 0.9309, 0.7388, 0.9231, 0.739, 0.9248, 0.6956, 0.9248, 0.6956, 0.9231, 0.739, 0.9157, 0.7393, 0.9188, 0.6958, 0.961, 0.744, 0.9535, 0.6973, 0.9614, 0.6973, 0.9674, 0.7441, 0.9674, 0.7441, 0.9614, 0.6973, 0.9711, 0.6973, 0.9753, 0.7441, 0.9753, 0.7441, 0.9711, 0.6973, 0.9821, 0.6973, 0.9843, 0.7441, 0.9584, 0.5081, 0.9629, 0.5549, 0.9509, 0.5549, 0.9486, 0.5081, 0.9486, 0.5081, 0.9509, 0.5549, 0.9385, 0.5549, 0.9384, 0.5081, 0.9384, 0.5081, 0.9385, 0.5549, 0.926, 0.5549, 0.9283, 0.5081, 0.9283, 0.5081, 0.926, 0.5549, 0.914, 0.5549, 0.9185, 0.5081, 0.9185, 0.5081, 0.914, 0.5549, 0.9029, 0.5549, 0.9095, 0.5081, 0.9095, 0.5081, 0.9029, 0.5549, 0.8932, 0.5549, 0.9015, 0.5081, 0.9015, 0.5081, 0.8932, 0.5549, 0.8852, 0.5549, 0.895, 0.5081, 0.9111, 0.6968, 0.9157, 0.7424, 0.9092, 0.7426, 0.9058, 0.6969, 0.9058, 0.6969, 0.9092, 0.7426, 0.902, 0.7426, 0.9, 0.697, 0.9, 0.697, 0.902, 0.7426, 0.8944, 0.7426, 0.8938, 0.697, 0.8938, 0.697, 0.8944, 0.7426, 0.8867, 0.7426, 0.8874, 0.6969, 0.8874, 0.6969, 0.8867, 0.7426, 0.8791, 0.7424, 0.8813, 0.6968, 0.8813, 0.6968, 0.8791, 0.7424, 0.8719, 0.7422, 0.8755, 0.6966, 0.8752, 0.5081, 0.8852, 0.5549, 0.8786, 0.5549, 0.8698, 0.5081, 0.8698, 0.5081, 0.8786, 0.5549, 0.8701, 0.5549, 0.8629, 0.5081, 0.8629, 0.5081, 0.8701, 0.5549, 0.8601, 0.5549, 0.8547, 0.5082, 0.8547, 0.5082, 0.8601, 0.5549, 0.849, 0.5549, 0.8457, 0.5082, 0.8457, 0.5082, 0.849, 0.5549, 0.8372, 0.5549, 0.8361, 0.5082, 0.8361, 0.5082, 0.8372, 0.5549, 0.8252, 0.5549, 0.8263, 0.5082, 0.8263, 0.5082, 0.8252, 0.5549, 0.8134, 0.555, 0.8167, 0.5082, 0.8167, 0.5082, 0.8134, 0.555, 0.8023, 0.555, 0.8076, 0.5082, 0.8076, 0.5082, 0.8023, 0.555, 0.7923, 0.5549, 0.7994, 0.5082, 0.7994, 0.5082, 0.7923, 0.5549, 0.7837, 0.5549, 0.7925, 0.5082, 0.7925, 0.5082, 0.7837, 0.5549, 0.777, 0.5549, 0.787, 0.5082, 0.9112, 0.05398, 0.9106, 0.05427, 0.9106, 0.05429, 0.9099, 0.05407, 0.8123, 0.2092, 0.814, 0.2102, 0.8142, 0.2102, 0.8124, 0.2103, 0.9106, 0.05429, 0.9103, 0.05525, 0.9111, 0.05635, 0.9112, 0.05644, 0.9048, 0.05445, 0.9099, 0.05407, 0.9107, 0.01953, 0.9107, 0.01955, 0.9113, 0.01985, 0.9099, 0.01975, 0.8999, 0.8732, 0.904, 0.8716, 0.9075, 0.8692, 0.91, 0.8662, 0.9135, 0.8677, 0.9053, 0.8823, 0.8969, 0.8786, 0.6797, 0.3118, 0.6791, 0.3119, 0.6713, 0.3133, 0.6651, 0.3152, 0.6633, 0.3151, 0.6633, 0.3112, 0.6651, 0.3152, 0.665, 0.3152, 0.6633, 0.3159, 0.6633, 0.3151, 0.7075, 0.3104, 0.6975, 0.3103, 0.6879, 0.3108, 0.6797, 0.3118, 0.6633, 0.3112, 0.6632, 0.307, 0.7075, 0.3086, 0.5887, 0.5062, 0.6176, 0.5058, 0.6176, 0.5285, 0.5887, 0.5288, 0.5106, 0.5283, 0.5106, 0.5057, 0.5351, 0.5061, 0.5351, 0.5287, 0.226, 0.9998, 0.2102, 0.9996, 0.1624, 0.9964, 0.1618, 0.9964, 0.1716, 0.2519, 0.226, 0.2519, 0.3108, 0.0004974, 0.3317, 0.0, 0.3309, 0.7485, 0.3133, 0.7485, 0.0, 0.002882, 0.0004015, 0.002847, 0.03356, 0.0009695, 0.04446, 0.001104, 0.0499, 0.725, 0.0122, 0.7237, 0.5198, 0.8434, 0.4961, 0.8373, 0.4961, 0.8316, 0.5198, 0.8327, 0.5318, 0.0462, 0.5244, 0.04449, 0.5093, 0.04658, 0.5093, 0.04013, 0.5318, 0.0401, 0.4824, 0.04624, 0.4483, 0.05146, 0.4483, 0.04012, 0.4824, 0.04014, 0.08002, 0.005228, 0.08044, 0.005163, 0.1151, 0.0007278, 0.1265, 0.0, 0.1319, 0.703, 0.09248, 0.7047, 0.2884, 1.0, 0.2731, 0.9997, 0.2265, 0.9966, 0.226, 0.9966, 0.2355, 0.252, 0.2884, 0.252, 0.5093, 0.04658, 0.4912, 0.04452, 0.4824, 0.04624, 0.4824, 0.04014, 0.5093, 0.04013, 0.2884, 0.0004878, 0.3108, 0.0, 0.3101, 0.7484, 0.2911, 0.7484, 0.9092, 0.7426, 0.9157, 0.7424, 0.9157, 0.7855, 0.9092, 0.7856, 0.8023, 0.555, 0.8134, 0.555, 0.8134, 0.5994, 0.8023, 0.5994, 0.9388, 0.7387, 0.9464, 0.7387, 0.9464, 0.7805, 0.9388, 0.7805, 0.8852, 0.5549, 0.8932, 0.5549, 0.8932, 0.5994, 0.8852, 0.5994, 0.8134, 0.555, 0.8252, 0.5549, 0.8252, 0.5994, 0.8134, 0.5994, 0.8932, 0.5549, 0.9029, 0.5549, 0.9029, 0.5994, 0.8932, 0.5994, 0.8252, 0.5549, 0.8372, 0.5549, 0.8372, 0.5994, 0.8252, 0.5994, 0.9029, 0.5549, 0.914, 0.5549, 0.914, 0.5994, 0.9029, 0.5994, 0.8372, 0.5549, 0.849, 0.5549, 0.849, 0.5994, 0.8372, 0.5994, 0.914, 0.5549, 0.926, 0.5549, 0.926, 0.5994, 0.914, 0.5994, 0.849, 0.5549, 0.8601, 0.5549, 0.8601, 0.5994, 0.849, 0.5994, 0.926, 0.5549, 0.9385, 0.5549, 0.9385, 0.5994, 0.926, 0.5994, 0.8601, 0.5549, 0.8701, 0.5549, 0.8701, 0.5994, 0.8601, 0.5994, 0.9385, 0.5549, 0.9509, 0.5549, 0.9509, 0.5994, 0.9385, 0.5994, 0.8701, 0.5549, 0.8786, 0.5549, 0.8786, 0.5994, 0.8701, 0.5994, 0.9509, 0.5549, 0.9629, 0.5549, 0.9629, 0.5994, 0.9509, 0.5994, 0.8786, 0.5549, 0.8852, 0.5549, 0.8852, 0.5993, 0.8786, 0.5994, 0.9821, 0.6973, 0.9711, 0.6973, 0.9733, 0.6528, 0.9843, 0.6528, 0.8719, 0.7422, 0.8791, 0.7424, 0.8791, 0.7855, 0.8719, 0.7852, 0.777, 0.5549, 0.7837, 0.5549, 0.7837, 0.5994, 0.777, 0.5994, 0.9711, 0.6973, 0.9614, 0.6973, 0.9636, 0.6528, 0.9733, 0.6528, 0.8791, 0.7424, 0.8867, 0.7426, 0.8867, 0.7856, 0.8791, 0.7855, 0.7837, 0.5549, 0.7923, 0.5549, 0.7923, 0.5994, 0.7837, 0.5994, 0.9614, 0.6973, 0.9535, 0.6973, 0.9557, 0.6528, 0.9636, 0.6528, 0.8867, 0.7426, 0.8944, 0.7426, 0.8944, 0.7857, 0.8867, 0.7856, 0.9157, 0.7393, 0.9231, 0.739, 0.9231, 0.7808, 0.9157, 0.7811, 0.8944, 0.7426, 0.902, 0.7426, 0.902, 0.7857, 0.8944, 0.7857, 0.9464, 0.7387, 0.9535, 0.7388, 0.9535, 0.7806, 0.9464, 0.7805, 0.9095, 0.5081, 0.9015, 0.5081, 0.9011, 0.4629, 0.9091, 0.4629, 0.8813, 0.6968, 0.8755, 0.6966, 0.8753, 0.6528, 0.8811, 0.653, 0.8263, 0.5082, 0.8167, 0.5082, 0.8165, 0.463, 0.8262, 0.463, 0.9753, 0.7441, 0.9843, 0.7441, 0.9818, 0.7893, 0.9727, 0.7893, 0.9496, 0.6954, 0.9438, 0.6953, 0.9439, 0.6528, 0.9498, 0.6529, 0.9015, 0.5081, 0.895, 0.5081, 0.8945, 0.4629, 0.9011, 0.4629, 0.8752, 0.5081, 0.8698, 0.5081, 0.8703, 0.4629, 0.8758, 0.4629, 0.9438, 0.6953, 0.9376, 0.6953, 0.9377, 0.6528, 0.9439, 0.6528, 0.8167, 0.5082, 0.8076, 0.5082, 0.8073, 0.463, 0.8165, 0.463, 0.9584, 0.5081, 0.9486, 0.5081, 0.9487, 0.4629, 0.9586, 0.4629, 0.9111, 0.6968, 0.9058, 0.6969, 0.906, 0.6531, 0.9114, 0.653, 0.8698, 0.5081, 0.8629, 0.5081, 0.8633, 0.4629, 0.8703, 0.4629, 0.9376, 0.6953, 0.9312, 0.6954, 0.9312, 0.6529, 0.9377, 0.6528, 0.8076, 0.5082, 0.7994, 0.5082, 0.799, 0.463, 0.8073, 0.463, 0.9486, 0.5081, 0.9384, 0.5081, 0.9384, 0.4629, 0.9487, 0.4629, 0.9058, 0.6969, 0.9, 0.697, 0.9001, 0.6532, 0.906, 0.6531, 0.8629, 0.5081, 0.8547, 0.5082, 0.855, 0.4629, 0.8633, 0.4629, 0.9312, 0.6954, 0.9248, 0.6956, 0.9248, 0.6531, 0.9312, 0.6529, 0.7994, 0.5082, 0.7925, 0.5082, 0.792, 0.463, 0.799, 0.463, 0.9384, 0.5081, 0.9283, 0.5081, 0.9282, 0.4629, 0.9384, 0.4629, 0.9, 0.697, 0.8938, 0.697, 0.8938, 0.6532, 0.9001, 0.6532, 0.8547, 0.5082, 0.8457, 0.5082, 0.8459, 0.4629, 0.855, 0.4629, 0.9248, 0.6956, 0.9188, 0.6958, 0.9186, 0.6533, 0.9248, 0.6531, 0.7925, 0.5082, 0.787, 0.5082, 0.7865, 0.4629, 0.792, 0.463, 0.9283, 0.5081, 0.9185, 0.5081, 0.9182, 0.4629, 0.9282, 0.4629, 0.8938, 0.697, 0.8874, 0.6969, 0.8874, 0.6531, 0.8938, 0.6532, 0.8457, 0.5082, 0.8361, 0.5082, 0.8362, 0.463, 0.8459, 0.4629, 0.961, 0.744, 0.9674, 0.7441, 0.9647, 0.7893, 0.9582, 0.7893, 0.9185, 0.5081, 0.9095, 0.5081, 0.9091, 0.4629, 0.9182, 0.4629, 0.8874, 0.6969, 0.8813, 0.6968, 0.8811, 0.653, 0.8874, 0.6531, 0.8361, 0.5082, 0.8263, 0.5082, 0.8262, 0.463, 0.8362, 0.463, 0.9674, 0.7441, 0.9753, 0.7441, 0.9727, 0.7893, 0.9647, 0.7893, 0.5614, 0.5062, 0.5887, 0.5062, 0.5887, 0.5288, 0.5614, 0.5289, 0.5614, 0.5062, 0.5614, 0.5289, 0.5351, 0.5287, 0.5351, 0.5061])
me_cube_006.materials.append(mat_material_001)
me_cube_006.use_remesh_fix_poles = True
me_cube_006.use_remesh_preserve_attributes = False
me_cube_006.use_mirror_vertex_groups = False
me_cube_006.update()

# ---- objects
ob_anglo_saxon_sword = bpy.data.objects.new('anglo_saxon_sword', me_cube_006)

# ---- transforms, parenting, visibility, modifiers, constraints
ob_anglo_saxon_sword.location = (0.0, 0.0, 0.1524)
ob_anglo_saxon_sword.rotation_euler = (-0.0, 3.142, -0.0)
ob_anglo_saxon_sword.scale = (-0.02546, -0.005227, -0.005764)
ob_anglo_saxon_sword.lineart.crease_threshold = 0.0

# ---- collection membership
col_collection.objects.link(ob_anglo_saxon_sword)

# ---- scene / render settings (as saved in the file)
scene.frame_start = 1; scene.frame_end = 250; scene.frame_set(2)
scene.render.engine = 'BLENDER_EEVEE_NEXT'
scene.cycles.use_denoising = False
scene.cycles.samples = 128
scene.cycles.sampling_pattern = 'TABULATED_SOBOL'
scene.cycles.use_adaptive_sampling = False
scene.cycles.use_light_tree = False
scene.view_settings.view_transform = 'Filmic'
bpy.context.view_layer.update()

# ---- added for rendering (the .blend has no active camera and no usable light): camera, sun
cam_auto = bpy.data.cameras.new('AutoCamera')
cam_auto.lens = 50.0
cam_auto.sensor_width = 36.0
cam_auto.clip_end = 1000.0
ob_auto_camera = bpy.data.objects.new('AutoCamera', cam_auto)
scene.collection.objects.link(ob_auto_camera)
ob_auto_camera.location = (0.817962, -0.981554, 1.17114)
ob_auto_camera.rotation_euler = (1.09748, -7.21219e-08, 0.694738)
scene.camera = ob_auto_camera
light_auto_sun = bpy.data.lights.new('AutoSun', 'SUN')
light_auto_sun.energy = 3.0
light_auto_sun.angle = 0.0523599
ob_auto_sun = bpy.data.objects.new('AutoSun', light_auto_sun)
scene.collection.objects.link(ob_auto_sun)
ob_auto_sun.rotation_euler = (0.872665, 0.174533, 0.523599)
bpy.context.view_layer.update()
